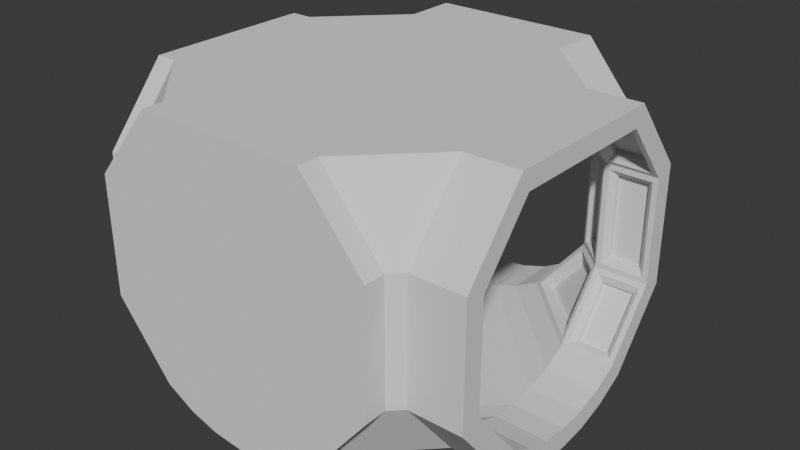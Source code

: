 # Source: corridor-turn.blend  (saved by Blender 4.4.32; exported with 4.5.12 LTS)
import bpy
from mathutils import Matrix  # noqa: F401  (used for matrix-valued properties, if any)

bpy.ops.wm.read_factory_settings(use_empty=True)
scene = bpy.context.scene
scene.name = 'Scene'

# ---- collections
col_collection = bpy.data.collections.new('Collection'); scene.collection.children.link(col_collection)

# ---- world
world_world = bpy.data.worlds.new('World'); scene.world = world_world
world_world.use_nodes = True; world_world.node_tree.nodes.clear()
_N = world_world.node_tree.nodes; _L = world_world.node_tree.links
n0 = _N.new('ShaderNodeOutputWorld'); n0.name = 'World Output'; n0.location = (300, 300)
n1 = _N.new('ShaderNodeBackground'); n1.name = 'Background'; n1.location = (10, 300)
n1.inputs[0].default_value = (0.05088, 0.05088, 0.05088, 1.0)
_L.new(n1.outputs[0], n0.inputs[0])
n0.is_active_output = True
world_world.color = (0.05088, 0.05088, 0.05088)
world_world.sun_shadow_jitter_overblur = 0.0

# ---- meshes
me_cylinder_001 = bpy.data.meshes.new('Cylinder.001')
me_cylinder_001.from_pydata([(0.7184, 1.598, -1.826), (1.197, 1.015, -1.826), (1.197, 0.01962, -1.826), (0.7184, -0.5638, -1.826), (0.4937, -0.6839, -1.826), (0.2498, -0.7579, -1.826), (-0.003825, -0.7829, -1.826), (-0.2574, -0.7579, -1.826), (-0.5013, -0.6839, -1.826), (-0.7261, -0.5638, -1.826), (-1.205, 0.01962, -1.826), (-1.205, 1.015, -1.826), (-0.7261, 1.598, -1.826), (0.8039, 1.779, -1.826), (1.386, 1.082, -1.826), (1.386, -0.04776, -1.826), (0.8453, -0.7184, -1.826), (0.5702, -0.8687, -1.826), (0.2888, -0.9541, -1.826), (-0.003825, -0.9829, -1.826), (-0.2965, -0.9541, -1.826), (-0.5778, -0.8687, -1.826), (-0.8529, -0.7184, -1.826), (-1.393, -0.04776, -1.826), (-1.393, 1.082, -1.826), (-0.8116, 1.779, -1.826), (-0.7261, 1.598, 1.874), (-1.205, 1.015, 1.874), (-1.205, 0.01962, 1.874), (-0.7261, -0.5638, 1.874), (-0.5013, -0.6839, 1.874), (-0.2574, -0.7579, 1.874), (-0.003825, -0.7829, 1.874), (0.2498, -0.7579, 1.874), (0.4937, -0.6839, 1.874), (0.7184, -0.5638, 1.874), (1.197, 0.01962, 1.874), (1.197, 1.015, 1.874), (0.7184, 1.598, 1.874), (-0.8116, 1.779, 1.874), (-1.393, 1.082, 1.874), (-1.393, -0.04776, 1.874), (-0.8529, -0.7184, 1.874), (-0.5779, -0.8687, 1.874), (-0.2965, -0.9541, 1.874), (-0.003825, -0.9829, 1.874), (0.2888, -0.9541, 1.874), (0.5702, -0.8687, 1.874), (0.8453, -0.7184, 1.874), (1.386, -0.04776, 1.874), (1.386, 1.082, 1.874), (0.8039, 1.779, 1.874), (-2.004, 1.598, -0.8484), (-2.004, 1.015, -1.327), (-2.004, 0.01962, -1.327), (-2.004, -0.5638, -0.8484), (-2.004, -0.6839, -0.6236), (-2.004, -0.7579, -0.3797), (-2.004, -0.7829, -0.1261), (-2.004, -0.7579, 0.1275), (-2.004, -0.6839, 0.3714), (-2.004, -0.5638, 0.5961), (-2.004, 0.01962, 1.075), (-2.004, 1.015, 1.075), (-2.004, 1.598, 0.5961), (-2.004, 1.779, -0.9339), (-2.004, 1.082, -1.515), (-2.004, -0.04776, -1.515), (-2.004, -0.7184, -0.9752), (-2.004, -0.8687, -0.7002), (-2.004, -0.9541, -0.4188), (-2.004, -0.9829, -0.1261), (-2.004, -0.9541, 0.1665), (-2.004, -0.8687, 0.4479), (-2.004, -0.7184, 0.723), (-2.004, -0.04776, 1.263), (-2.004, 1.082, 1.263), (-2.004, 1.779, 0.6816), (1.696, 1.598, 0.5961), (1.696, 1.015, 1.075), (1.696, 0.01962, 1.075), (1.696, -0.5638, 0.5961), (1.696, -0.6839, 0.3714), (1.696, -0.7579, 0.1275), (1.696, -0.7829, -0.1261), (1.696, -0.7579, -0.3797), (1.696, -0.6839, -0.6236), (1.696, -0.5638, -0.8484), (1.696, 0.01962, -1.327), (1.696, 1.015, -1.327), (1.696, 1.598, -0.8484), (1.696, 1.779, 0.6816), (1.696, 1.082, 1.263), (1.696, -0.04776, 1.263), (1.696, -0.7184, 0.723), (1.696, -0.8687, 0.4479), (1.696, -0.9541, 0.1665), (1.696, -0.9829, -0.1261), (1.696, -0.9541, -0.4188), (1.696, -0.8687, -0.7002), (1.696, -0.7184, -0.9752), (1.696, -0.04776, -1.515), (1.696, 1.082, -1.515), (1.696, 1.779, -0.9339), (1.596, 0.943, 0.8749), (1.596, 0.09118, 0.8749), (1.496, -0.6839, 0.3714), (1.496, -0.7579, 0.1275), (1.496, -0.7829, -0.1261), (1.496, -0.7579, -0.3797), (1.496, -0.6839, -0.6236), (1.596, 0.09118, -1.127), (1.596, 0.943, -1.127), (1.496, 1.779, 0.6816), (1.496, 1.082, 1.263), (1.496, -0.04776, 1.263), (1.496, -0.7184, 0.723), (1.496, -0.8687, 0.4479), (1.496, -0.9541, 0.1665), (1.496, -0.9829, -0.1261), (1.496, -0.9541, -0.4188), (1.496, -0.8687, -0.7002), (1.496, -0.7184, -0.9752), (1.496, -0.04776, -1.515), (1.496, 1.082, -1.515), (1.496, 1.779, -0.9339), (-0.7261, 1.598, 1.874), (-1.205, 1.015, 1.874), (-1.205, 0.01962, 1.874), (-0.7261, -0.5638, 1.874), (-0.5013, -0.6839, 1.874), (-0.2574, -0.7579, 1.874), (-0.003825, -0.7829, 1.874), (0.2498, -0.7579, 1.874), (0.4937, -0.6839, 1.874), (0.7184, -0.5638, 1.874), (1.197, 0.01962, 1.874), (1.197, 1.015, 1.874), (0.7184, 1.598, 1.874), (0.8453, -0.7184, 1.874), (-0.7261, 1.598, 1.374), (-1.205, 1.015, 1.374), (-1.205, 0.01962, 1.374), (-0.7261, -0.5638, 1.374), (-0.5013, -0.6839, 1.374), (-0.2574, -0.7579, 1.374), (-0.003825, -0.7829, 1.374), (0.2498, -0.7579, 1.374), (0.4937, -0.6839, 1.374), (0.7184, -0.5638, 1.374), (1.197, 0.01962, 1.374), (1.197, 1.015, 1.374), (0.7184, 1.598, 1.374), (-0.8116, 1.779, 1.374), (-1.393, 1.082, 1.374), (-1.393, -0.04776, 1.374), (-0.8529, -0.7184, 1.374), (-0.5779, -0.8687, 1.374), (-0.2965, -0.9541, 1.374), (-0.003825, -0.9829, 1.374), (0.2888, -0.9541, 1.374), (0.5702, -0.8687, 1.374), (0.8453, -0.7184, 1.374), (1.386, -0.04776, 1.374), (1.386, 1.082, 1.374), (0.8039, 1.779, 1.374), (-1.504, 1.598, -0.8484), (-1.504, 1.015, -1.327), (-1.504, 0.01962, -1.327), (-1.504, -0.5638, -0.8484), (-1.504, -0.6839, -0.6236), (-1.504, -0.7579, -0.3797), (-1.504, -0.7829, -0.1261), (-1.504, -0.7579, 0.1275), (-1.504, -0.6839, 0.3714), (-1.504, -0.5638, 0.5961), (-1.504, 0.01962, 1.075), (-1.504, 1.015, 1.075), (-1.504, 1.598, 0.5961), (-1.504, 1.779, -0.9339), (-1.504, 1.082, -1.515), (-1.504, -0.04776, -1.515), (-1.504, -0.7184, -0.9752), (-1.504, -0.8687, -0.7002), (-1.504, -0.9541, -0.4188), (-1.504, -0.9829, -0.1261), (-1.504, -0.9541, 0.1665), (-1.504, -0.8687, 0.4479), (-1.504, -0.7184, 0.723), (-1.504, -0.04776, 1.263), (-1.504, 1.082, 1.263), (-1.504, 1.779, 0.6816), (0.9972, 0.943, -1.726), (0.9972, 0.09118, -1.726), (0.4937, -0.6839, -1.626), (0.2498, -0.7579, -1.626), (-0.003825, -0.7829, -1.626), (-0.2574, -0.7579, -1.626), (-0.5013, -0.6839, -1.626), (-1.005, 0.09118, -1.726), (-1.005, 0.943, -1.726), (0.8039, 1.779, -1.626), (1.386, 1.082, -1.626), (1.386, -0.04776, -1.626), (0.8453, -0.7184, -1.626), (0.5702, -0.8687, -1.626), (0.2888, -0.9541, -1.626), (-0.003825, -0.9829, -1.626), (-0.2965, -0.9541, -1.626), (-0.5778, -0.8687, -1.626), (-0.8529, -0.7184, -1.626), (-1.393, -0.04776, -1.626), (-1.393, 1.082, -1.626), (-0.8116, 1.779, -1.626), (1.211, 1.155, 1.774), (0.8592, 1.584, 1.774), (0.8592, 1.584, 1.474), (1.211, 1.155, 1.474), (1.297, 0.9146, 1.774), (1.297, 0.9146, 1.474), (1.297, 0.1196, 1.474), (1.297, 0.1196, 1.774), (1.211, -0.1211, 1.774), (1.211, -0.1211, 1.474), (0.8592, -0.5499, 1.474), (0.8592, -0.5499, 1.774), (-1.305, 0.9146, 1.774), (-1.305, 0.1196, 1.774), (-1.305, 0.1196, 1.474), (-1.305, 0.9146, 1.474), (-0.8668, 1.584, 1.774), (-1.219, 1.155, 1.774), (-1.219, 1.155, 1.474), (-0.8668, 1.584, 1.474), (-1.904, 0.9146, 1.175), (-1.604, 0.9146, 1.175), (-1.604, 0.1196, 1.175), (-1.904, 0.1196, 1.175), (-1.904, 1.584, -0.9891), (-1.904, 1.155, -1.341), (-1.604, 1.155, -1.341), (-1.604, 1.584, -0.9891), (-1.904, -0.1211, 1.089), (-1.604, -0.1211, 1.089), (-1.604, -0.5499, 0.7369), (-1.904, -0.5499, 0.7369), (-1.904, -0.1211, -1.341), (-1.904, -0.5499, -0.9891), (-1.604, -0.5499, -0.9891), (-1.604, -0.1211, -1.341), (-1.904, 1.155, 1.089), (-1.904, 1.584, 0.7369), (-1.604, 1.584, 0.7369), (-1.604, 1.155, 1.089), (-1.904, 0.9146, -1.427), (-1.904, 0.1196, -1.427), (-1.604, 0.1196, -1.427), (-1.604, 0.9146, -1.427), (-1.346, 0.9146, 1.374), (-1.346, 0.1196, 1.374), (-1.504, 0.1196, 1.216), (-1.504, 0.9146, 1.216), (-0.9373, 1.562, 1.356), (-1.274, 1.151, 1.356), (-1.486, 1.151, 1.144), (-1.486, 1.562, 0.8074), (-1.274, -0.1171, 1.356), (-0.9373, -0.5275, 1.356), (-1.486, -0.5275, 0.8074), (-1.486, -0.1171, 1.144), (-1.504, 0.9146, -1.469), (-1.504, 0.1196, -1.469), (-1.346, 0.1196, -1.626), (-1.346, 0.9146, -1.626), (-1.486, 1.562, -1.06), (-1.486, 1.151, -1.396), (-1.274, 1.151, -1.608), (-0.9373, 1.562, -1.608), (-1.486, -0.1171, -1.396), (-1.486, -0.5275, -1.06), (-0.9373, -0.5275, -1.608), (-1.274, -0.1171, -1.608), (1.478, -0.1171, 1.144), (1.478, -0.5275, 0.8074), (0.9297, -0.5275, 1.356), (1.267, -0.1171, 1.356), (1.496, 0.9146, 1.216), (1.496, 0.1196, 1.216), (1.339, 0.1196, 1.374), (1.339, 0.9146, 1.374), (1.478, 1.562, 0.8074), (1.478, 1.151, 1.144), (1.267, 1.151, 1.356), (0.9297, 1.562, 1.356), (1.478, -0.5275, -1.06), (1.478, -0.1171, -1.396), (1.267, -0.1171, -1.608), (0.9297, -0.5275, -1.608), (1.496, 0.1196, -1.469), (1.496, 0.9146, -1.469), (1.339, 0.9146, -1.626), (1.339, 0.1196, -1.626), (1.478, 1.151, -1.396), (1.478, 1.562, -1.06), (0.9297, 1.562, -1.608), (1.267, 1.151, -1.608), (-0.8668, -0.5499, 1.774), (-0.8668, -0.5499, 1.474), (-1.219, -0.1211, 1.474), (-1.219, -0.1211, 1.774), (1.197, 0.01962, -1.626), (0.7184, -0.5638, -1.626), (1.197, 1.015, -1.626), (0.7184, 1.598, -1.626), (-0.7261, 1.598, -1.626), (-1.205, 1.015, -1.626), (-1.205, 0.01962, -1.626), (-0.7261, -0.5638, -1.626), (1.496, 0.01962, 1.075), (1.496, -0.5638, 0.5961), (1.496, 1.015, 1.075), (1.496, 1.598, 0.5961), (1.496, 1.598, -0.8484), (1.496, 1.015, -1.327), (1.496, 0.01962, -1.327), (1.496, -0.5638, -0.8484), (0.6238, -0.3638, -1.726), (0.6238, 1.398, -1.726), (-0.6315, 1.398, -1.726), (-0.6315, -0.3638, -1.726), (1.596, -0.3638, 0.5015), (1.596, 1.398, 0.5015), (1.596, 1.398, -0.7538), (1.596, -0.3638, -0.7538), (1.496, 1.448, 0.5252), (1.546, 1.398, 0.5015), (1.546, -0.3638, 0.5015), (1.496, -0.4138, 0.5252), (1.496, -0.4138, -0.7774), (1.546, -0.3638, -0.7538), (1.496, 1.448, -0.7774), (1.546, 1.398, -0.7538), (0.6475, 1.448, -1.626), (0.6238, 1.398, -1.676), (0.6238, -0.3638, -1.676), (0.6475, -0.4138, -1.626), (-0.6551, -0.4138, -1.626), (-0.6315, -0.3638, -1.676), (-0.6551, 1.448, -1.626), (-0.6315, 1.398, -1.676), (-1.18, -0.0894, 1.774), (-1.173, -0.01903, 1.824), (-0.7578, -0.5252, 1.824), (-0.8282, -0.5182, 1.774), (1.172, 1.124, 1.774), (1.165, 1.053, 1.824), (0.7501, 1.559, 1.824), (0.8205, 1.552, 1.774), (1.172, 1.124, 1.474), (1.165, 1.053, 1.424), (0.7501, 1.559, 1.424), (0.8205, 1.552, 1.474), (1.197, 0.9646, 1.424), (1.247, 0.9146, 1.474), (1.247, 0.9146, 1.774), (1.197, 0.9646, 1.824), (1.247, 0.1196, 1.774), (1.197, 0.06962, 1.824), (1.197, 0.06962, 1.424), (1.247, 0.1196, 1.474), (1.172, -0.0894, 1.774), (1.165, -0.01903, 1.824), (1.165, -0.01903, 1.424), (1.172, -0.0894, 1.474), (0.8205, -0.5182, 1.774), (0.7501, -0.5252, 1.824), (0.7501, -0.5252, 1.424), (0.8205, -0.5182, 1.474), (-1.255, 0.9146, 1.774), (-1.205, 0.9646, 1.824), (-1.205, 0.06962, 1.824), (-1.255, 0.1196, 1.774), (-1.255, 0.9146, 1.474), (-1.205, 0.9646, 1.424), (-1.205, 0.06962, 1.424), (-1.255, 0.1196, 1.474), (-0.8282, 1.552, 1.774), (-0.7578, 1.559, 1.824), (-1.173, 1.053, 1.824), (-1.18, 1.124, 1.774), (-0.8282, 1.552, 1.474), (-0.7578, 1.559, 1.424), (-1.173, 1.053, 1.424), (-1.18, 1.124, 1.474), (-1.554, 0.9646, 1.075), (-1.604, 0.9146, 1.125), (-1.904, 0.9146, 1.125), (-1.954, 0.9646, 1.075), (-1.904, 0.1196, 1.125), (-1.954, 0.06962, 1.075), (-1.554, 0.06962, 1.075), (-1.604, 0.1196, 1.125), (-1.904, 1.552, -0.9505), (-1.954, 1.559, -0.8801), (-1.954, 1.053, -1.295), (-1.904, 1.124, -1.302), (-1.604, 1.552, -0.9505), (-1.554, 1.559, -0.8801), (-1.554, 1.053, -1.295), (-1.604, 1.124, -1.302), (-1.904, -0.0894, 1.05), (-1.954, -0.01903, 1.043), (-1.554, -0.01903, 1.043), (-1.604, -0.0894, 1.05), (-1.904, -0.5182, 0.6982), (-1.954, -0.5252, 0.6278), (-1.554, -0.5252, 0.6278), (-1.604, -0.5182, 0.6982), (-1.904, -0.0894, -1.302), (-1.954, -0.01903, -1.295), (-1.954, -0.5252, -0.8801), (-1.904, -0.5182, -0.9505), (-1.604, -0.0894, -1.302), (-1.554, -0.01903, -1.295), (-1.554, -0.5252, -0.8801), (-1.604, -0.5182, -0.9505), (-1.904, 1.124, 1.05), (-1.954, 1.053, 1.043), (-1.954, 1.559, 0.6278), (-1.904, 1.552, 0.6982), (-1.604, 1.124, 1.05), (-1.554, 1.053, 1.043), (-1.554, 1.559, 0.6278), (-1.604, 1.552, 0.6982), (-1.904, 0.9146, -1.377), (-1.954, 0.9646, -1.327), (-1.954, 0.06962, -1.327), (-1.904, 0.1196, -1.377), (-1.604, 0.9146, -1.377), (-1.554, 0.9646, -1.327), (-1.554, 0.06962, -1.327), (-1.604, 0.1196, -1.377), (-1.311, 0.9146, 1.339), (-1.24, 0.9646, 1.339), (-1.24, 0.06962, 1.339), (-1.311, 0.1196, 1.339), (-1.468, 0.9146, 1.181), (-1.468, 0.9646, 1.11), (-1.468, 0.06962, 1.11), (-1.468, 0.1196, 1.181), (-0.9067, 1.537, 1.325), (-0.8011, 1.555, 1.334), (-1.209, 1.058, 1.334), (-1.244, 1.126, 1.325), (-1.455, 1.537, 0.7768), (-1.464, 1.555, 0.6712), (-1.464, 1.058, 1.079), (-1.455, 1.126, 1.114), (-1.244, -0.09197, 1.325), (-1.209, -0.02363, 1.334), (-0.8011, -0.5206, 1.334), (-0.9067, -0.5024, 1.325), (-1.455, -0.09197, 1.114), (-1.464, -0.02363, 1.079), (-1.464, -0.5206, 0.6712), (-1.455, -0.5024, 0.7768), (-1.468, 0.9146, -1.433), (-1.468, 0.9646, -1.363), (-1.468, 0.06962, -1.363), (-1.468, 0.1196, -1.433), (-1.311, 0.9146, -1.591), (-1.24, 0.9646, -1.591), (-1.24, 0.06962, -1.591), (-1.311, 0.1196, -1.591), (-1.455, 1.537, -1.029), (-1.464, 1.555, -0.9234), (-1.464, 1.058, -1.331), (-1.455, 1.126, -1.366), (-0.9067, 1.537, -1.578), (-0.8011, 1.555, -1.587), (-1.209, 1.058, -1.587), (-1.244, 1.126, -1.578), (-1.455, -0.09197, -1.366), (-1.464, -0.02363, -1.331), (-1.464, -0.5206, -0.9234), (-1.455, -0.5024, -1.029), (-1.244, -0.09197, -1.578), (-1.209, -0.02363, -1.587), (-0.8011, -0.5206, -1.587), (-0.9067, -0.5024, -1.578), (1.448, -0.09197, 1.114), (1.457, -0.02363, 1.079), (1.457, -0.5206, 0.6712), (1.448, -0.5024, 0.7768), (1.236, -0.09197, 1.325), (1.201, -0.02363, 1.334), (0.7935, -0.5206, 1.334), (0.8991, -0.5024, 1.325), (1.461, 0.9146, 1.181), (1.461, 0.9646, 1.11), (1.461, 0.06962, 1.11), (1.461, 0.1196, 1.181), (1.303, 0.9146, 1.339), (1.233, 0.9646, 1.339), (1.233, 0.06962, 1.339), (1.303, 0.1196, 1.339), (1.448, 1.537, 0.7768), (1.457, 1.555, 0.6712), (1.457, 1.058, 1.079), (1.448, 1.126, 1.114), (0.8991, 1.537, 1.325), (0.7935, 1.555, 1.334), (1.201, 1.058, 1.334), (1.236, 1.126, 1.325), (1.448, -0.5024, -1.029), (1.457, -0.5206, -0.9234), (1.457, -0.02363, -1.331), (1.448, -0.09197, -1.366), (0.8991, -0.5024, -1.578), (0.7935, -0.5206, -1.587), (1.201, -0.02363, -1.587), (1.236, -0.09197, -1.578), (1.461, 0.1196, -1.433), (1.461, 0.06962, -1.363), (1.461, 0.9646, -1.363), (1.461, 0.9146, -1.433), (1.303, 0.1196, -1.591), (1.233, 0.06962, -1.591), (1.233, 0.9646, -1.591), (1.303, 0.9146, -1.591), (1.448, 1.126, -1.366), (1.457, 1.058, -1.331), (1.457, 1.555, -0.9234), (1.448, 1.537, -1.029), (1.236, 1.126, -1.578), (1.201, 1.058, -1.587), (0.7935, 1.555, -1.587), (0.8991, 1.537, -1.578), (-0.7578, -0.5252, 1.424), (-0.8282, -0.5182, 1.474), (-1.173, -0.01903, 1.424), (-1.18, -0.0894, 1.474), (1.047, 0.07329, -1.626), (0.9972, 0.09118, -1.676), (1.047, 0.9609, -1.626), (0.9972, 0.943, -1.676), (-1.055, 0.9609, -1.626), (-1.005, 0.943, -1.676), (-1.055, 0.07329, -1.626), (-1.005, 0.09118, -1.676), (1.496, 0.07329, 0.9249), (1.546, 0.09118, 0.8749), (1.496, 0.9609, 0.9249), (1.546, 0.943, 0.8749), (1.496, 0.9609, -1.177), (1.546, 0.943, -1.127), (1.496, 0.07329, -1.177), (1.546, 0.09118, -1.127)], [], [(3, 16, 17, 4), (4, 17, 18, 5), (5, 18, 19, 6), (6, 19, 20, 7), (7, 20, 21, 8), (8, 21, 22, 9), (2, 15, 16, 3), (1, 14, 15, 2), (0, 13, 14, 1), (12, 25, 13, 0), (11, 24, 25, 12), (10, 23, 24, 11), (9, 22, 23, 10), (29, 42, 43, 30), (30, 43, 44, 31), (31, 44, 45, 32), (32, 45, 46, 33), (33, 46, 47, 34), (34, 47, 48, 35), (28, 41, 42, 29), (27, 40, 41, 28), (26, 39, 40, 27), (38, 51, 39, 26), (37, 50, 51, 38), (36, 49, 50, 37), (35, 48, 49, 36), (55, 68, 69, 56), (56, 69, 70, 57), (57, 70, 71, 58), (58, 71, 72, 59), (59, 72, 73, 60), (60, 73, 74, 61), (54, 67, 68, 55), (53, 66, 67, 54), (52, 65, 66, 53), (64, 77, 65, 52), (63, 76, 77, 64), (62, 75, 76, 63), (61, 74, 75, 62), (81, 94, 95, 82), (82, 95, 96, 83), (83, 96, 97, 84), (84, 97, 98, 85), (85, 98, 99, 86), (86, 99, 100, 87), (80, 93, 94, 81), (79, 92, 93, 80), (78, 91, 92, 79), (90, 103, 91, 78), (89, 102, 103, 90), (88, 101, 102, 89), (87, 100, 101, 88), (80, 318, 319, 81), (86, 85, 109, 110), (89, 323, 322, 90), (84, 83, 107, 108), (79, 320, 318, 80), (89, 88, 324, 323), (82, 81, 319, 106), (87, 86, 110, 325), (78, 321, 320, 79), (88, 87, 325, 324), (85, 84, 108, 109), (83, 82, 106, 107), (90, 322, 321, 78), (102, 124, 125, 103), (96, 118, 119, 97), (92, 114, 115, 93), (101, 123, 124, 102), (94, 116, 117, 95), (99, 121, 122, 100), (91, 113, 114, 92), (97, 119, 120, 98), (100, 122, 123, 101), (95, 117, 118, 96), (103, 125, 113, 91), (93, 115, 116, 94), (98, 120, 121, 99), (31, 131, 130, 30), (38, 26, 126, 138), (34, 134, 133, 33), (37, 38, 138, 137), (32, 132, 131, 31), (35, 135, 139, 48), (27, 28, 128, 127), (37, 137, 136, 36), (35, 135, 134, 34), (26, 27, 127, 126), (33, 133, 132, 32), (36, 136, 135, 35), (132, 146, 145, 131), (214, 215, 216, 217), (133, 147, 146, 132), (218, 219, 220, 221), (134, 148, 147, 133), (222, 223, 224, 225), (135, 149, 148, 134), (226, 227, 228, 229), (230, 231, 232, 233), (131, 145, 144, 130), (138, 126, 140, 152), (41, 155, 156, 42), (46, 160, 161, 47), (50, 164, 165, 51), (44, 158, 159, 45), (40, 154, 155, 41), (49, 163, 164, 50), (42, 156, 157, 43), (47, 161, 162, 48), (39, 153, 154, 40), (45, 159, 160, 46), (48, 162, 163, 49), (43, 157, 158, 44), (51, 165, 153, 39), (234, 235, 236, 237), (56, 170, 169, 55), (61, 175, 174, 60), (238, 239, 240, 241), (59, 173, 172, 58), (242, 243, 244, 245), (57, 171, 170, 56), (64, 52, 166, 178), (246, 247, 248, 249), (60, 174, 173, 59), (250, 251, 252, 253), (58, 172, 171, 57), (254, 255, 256, 257), (65, 179, 180, 66), (71, 185, 186, 72), (74, 188, 189, 75), (69, 183, 184, 70), (77, 191, 179, 65), (67, 181, 182, 68), (72, 186, 187, 73), (76, 190, 191, 77), (70, 184, 185, 71), (66, 180, 181, 67), (75, 189, 190, 76), (68, 182, 183, 69), (73, 187, 188, 74), (1, 312, 310, 2), (11, 10, 316, 315), (4, 3, 311, 194), (0, 313, 312, 1), (7, 6, 196, 197), (5, 4, 194, 195), (12, 314, 313, 0), (2, 310, 311, 3), (8, 7, 197, 198), (11, 315, 314, 12), (6, 5, 195, 196), (13, 201, 202, 14), (19, 207, 208, 20), (22, 210, 211, 23), (17, 205, 206, 18), (25, 213, 201, 13), (15, 203, 204, 16), (20, 208, 209, 21), (24, 212, 213, 25), (18, 206, 207, 19), (14, 202, 203, 15), (23, 211, 212, 24), (16, 204, 205, 17), (21, 209, 210, 22), (154, 190, 189, 155), (153, 191, 190, 154), (155, 189, 188, 156), (258, 259, 260, 261), (262, 263, 264, 265), (266, 267, 268, 269), (180, 212, 211, 181), (270, 271, 272, 273), (179, 213, 212, 180), (274, 275, 276, 277), (181, 211, 210, 182), (278, 279, 280, 281), (114, 164, 163, 115), (113, 165, 164, 114), (115, 163, 162, 116), (282, 283, 284, 285), (286, 287, 288, 289), (290, 291, 292, 293), (123, 203, 202, 124), (124, 202, 201, 125), (122, 204, 203, 123), (294, 295, 296, 297), (298, 299, 300, 301), (302, 303, 304, 305), (182, 210, 209, 183), (183, 209, 208, 184), (184, 208, 207, 185), (121, 205, 204, 122), (120, 206, 205, 121), (119, 207, 206, 120), (116, 162, 161, 117), (117, 161, 160, 118), (118, 160, 159, 119), (156, 188, 187, 157), (157, 187, 186, 158), (158, 186, 185, 159), (185, 207, 119, 159), (169, 170, 198, 317), (170, 171, 197, 198), (171, 172, 196, 197), (110, 325, 311, 194), (109, 110, 194, 195), (108, 109, 195, 196), (319, 106, 148, 149), (106, 107, 147, 148), (107, 108, 146, 147), (143, 144, 174, 175), (144, 145, 173, 174), (145, 146, 172, 173), (172, 146, 108, 196), (140, 314, 313, 152), (322, 321, 152, 313), (166, 314, 140, 178), (179, 191, 153, 213), (125, 201, 165, 113), (153, 165, 201, 213), (306, 307, 308, 309), (130, 144, 143, 129), (9, 8, 198, 317), (10, 9, 317, 316), (111, 333, 332, 112), (105, 104, 331, 330), (330, 331, 332, 333), (325, 110, 109, 108), (108, 107, 106, 319), (325, 108, 319), (200, 199, 329, 328), (192, 327, 326, 193), (326, 327, 328, 329), (317, 198, 197, 196), (196, 195, 194, 311), (317, 196, 311), (2, 3, 0, 1), (10, 11, 12, 9), (3, 9, 12, 0), (6, 3, 4, 5), (9, 6, 7, 8), (9, 3, 6), (80, 81, 78, 79), (88, 89, 90, 87), (81, 87, 90, 78), (84, 81, 82, 83), (87, 84, 85, 86), (87, 81, 84), (214, 217, 358, 354), (217, 216, 361, 358), (219, 218, 364, 363), (137, 138, 356, 355), (220, 219, 363, 369), (218, 221, 366, 364), (223, 222, 370, 373), (221, 220, 369, 366), (222, 225, 374, 370), (225, 224, 377, 374), (227, 226, 378, 381), (136, 150, 372, 371), (226, 229, 382, 378), (229, 228, 385, 382), (231, 230, 386, 389), (127, 128, 380, 379), (230, 233, 390, 386), (233, 232, 393, 390), (235, 234, 396, 395), (126, 127, 388, 387), (236, 235, 395, 401), (234, 237, 398, 396), (239, 238, 402, 405), (237, 236, 401, 398), (238, 241, 406, 402), (241, 240, 409, 406), (243, 242, 410, 413), (52, 53, 404, 403), (242, 245, 414, 410), (245, 244, 417, 414), (247, 246, 418, 421), (62, 176, 412, 411), (246, 249, 422, 418), (249, 248, 425, 422), (251, 250, 426, 429), (54, 55, 420, 419), (250, 253, 430, 426), (253, 252, 433, 430), (255, 254, 434, 437), (63, 64, 428, 427), (254, 257, 438, 434), (257, 256, 441, 438), (259, 258, 442, 445), (53, 54, 436, 435), (258, 261, 446, 442), (261, 260, 449, 446), (263, 262, 450, 453), (141, 142, 444, 443), (262, 265, 454, 450), (265, 264, 457, 454), (267, 266, 458, 461), (140, 141, 452, 451), (266, 269, 462, 458), (269, 268, 465, 462), (271, 270, 466, 469), (142, 143, 460, 459), (270, 273, 470, 466), (273, 272, 473, 470), (275, 274, 474, 477), (167, 168, 468, 467), (274, 277, 478, 474), (277, 276, 481, 478), (279, 278, 482, 485), (166, 167, 476, 475), (278, 281, 486, 482), (281, 280, 489, 486), (283, 282, 490, 493), (168, 169, 484, 483), (282, 285, 494, 490), (285, 284, 497, 494), (287, 286, 498, 501), (318, 319, 492, 491), (286, 289, 502, 498), (289, 288, 505, 502), (291, 290, 506, 509), (320, 318, 500, 499), (290, 293, 510, 506), (293, 292, 513, 510), (295, 294, 514, 517), (321, 320, 508, 507), (294, 297, 518, 514), (297, 296, 521, 518), (299, 298, 522, 525), (325, 324, 516, 515), (298, 301, 526, 522), (301, 300, 529, 526), (303, 302, 530, 533), (324, 323, 524, 523), (302, 305, 534, 530), (305, 304, 537, 534), (308, 307, 539, 541), (323, 322, 532, 531), (215, 214, 354, 357), (192, 193, 543, 545), (128, 129, 352, 351), (309, 308, 541, 350), (142, 128, 351, 540), (151, 137, 355, 359), (216, 215, 357, 361), (138, 152, 360, 356), (152, 151, 359, 360), (137, 151, 362, 365), (136, 137, 365, 367), (151, 150, 368, 362), (150, 136, 367, 368), (135, 136, 371, 375), (224, 223, 373, 377), (150, 149, 376, 372), (149, 135, 375, 376), (141, 127, 379, 383), (228, 227, 381, 385), (128, 142, 384, 380), (142, 141, 383, 384), (140, 126, 387, 391), (232, 231, 389, 393), (127, 141, 392, 388), (141, 140, 391, 392), (63, 177, 394, 397), (62, 63, 397, 399), (177, 176, 400, 394), (176, 62, 399, 400), (166, 52, 403, 407), (240, 239, 405, 409), (53, 167, 408, 404), (167, 166, 407, 408), (61, 62, 411, 415), (244, 243, 413, 417), (176, 175, 416, 412), (175, 61, 415, 416), (168, 54, 419, 423), (248, 247, 421, 425), (55, 169, 424, 420), (169, 168, 423, 424), (177, 63, 427, 431), (252, 251, 429, 433), (64, 178, 432, 428), (178, 177, 431, 432), (167, 53, 435, 439), (256, 255, 437, 441), (54, 168, 440, 436), (168, 167, 439, 440), (177, 141, 443, 447), (260, 259, 445, 449), (142, 176, 448, 444), (176, 177, 447, 448), (178, 140, 451, 455), (264, 263, 453, 457), (141, 177, 456, 452), (177, 178, 455, 456), (176, 142, 459, 463), (268, 267, 461, 465), (143, 175, 464, 460), (175, 176, 463, 464), (315, 167, 467, 471), (272, 271, 469, 473), (168, 316, 472, 468), (316, 315, 471, 472), (314, 166, 475, 479), (276, 275, 477, 481), (167, 315, 480, 476), (315, 314, 479, 480), (316, 168, 483, 487), (280, 279, 485, 489), (169, 317, 488, 484), (317, 316, 487, 488), (150, 318, 491, 495), (284, 283, 493, 497), (319, 149, 496, 492), (149, 150, 495, 496), (151, 320, 499, 503), (288, 287, 501, 505), (318, 150, 504, 500), (150, 151, 503, 504), (152, 321, 507, 511), (292, 291, 509, 513), (320, 151, 512, 508), (151, 152, 511, 512), (311, 325, 515, 519), (296, 295, 517, 521), (324, 310, 520, 516), (310, 311, 519, 520), (310, 324, 523, 527), (300, 299, 525, 529), (323, 312, 528, 524), (312, 310, 527, 528), (312, 323, 531, 535), (304, 303, 533, 537), (322, 313, 536, 532), (313, 312, 535, 536), (129, 143, 538, 352), (143, 142, 540, 538), (307, 306, 353, 539), (326, 329, 347, 344), (199, 200, 547, 549), (328, 327, 343, 349), (193, 326, 344, 543), (306, 309, 350, 353), (104, 105, 551, 553), (200, 328, 349, 547), (542, 345, 311, 310), (330, 333, 339, 336), (111, 112, 555, 557), (332, 331, 335, 341), (105, 330, 336, 551), (327, 192, 545, 343), (112, 332, 341, 555), (550, 337, 319, 318), (345, 346, 317, 311), (544, 542, 310, 312), (342, 544, 312, 313), (348, 342, 313, 314), (546, 348, 314, 315), (548, 546, 315, 316), (346, 548, 316, 317), (329, 199, 549, 347), (337, 338, 325, 319), (552, 550, 318, 320), (334, 552, 320, 321), (340, 334, 321, 322), (554, 340, 322, 323), (556, 554, 323, 324), (338, 556, 324, 325), (333, 111, 557, 339), (351, 352, 353, 350), (355, 356, 357, 354), (359, 355, 354, 358), (356, 360, 361, 357), (358, 361, 360, 359), (363, 364, 365, 362), (367, 365, 364, 366), (369, 363, 362, 368), (366, 369, 368, 367), (371, 372, 373, 370), (375, 371, 370, 374), (377, 373, 372, 376), (374, 377, 376, 375), (379, 380, 381, 378), (383, 379, 378, 382), (385, 381, 380, 384), (382, 385, 384, 383), (387, 388, 389, 386), (391, 387, 386, 390), (393, 389, 388, 392), (390, 393, 392, 391), (395, 396, 397, 394), (399, 397, 396, 398), (401, 395, 394, 400), (398, 401, 400, 399), (403, 404, 405, 402), (407, 403, 402, 406), (404, 408, 409, 405), (406, 409, 408, 407), (411, 412, 413, 410), (415, 411, 410, 414), (417, 413, 412, 416), (416, 415, 414, 417), (419, 420, 421, 418), (423, 419, 418, 422), (420, 424, 425, 421), (422, 425, 424, 423), (427, 428, 429, 426), (431, 427, 426, 430), (433, 429, 428, 432), (430, 433, 432, 431), (435, 436, 437, 434), (434, 438, 439, 435), (441, 437, 436, 440), (438, 441, 440, 439), (443, 444, 445, 442), (442, 446, 447, 443), (444, 448, 449, 445), (448, 447, 446, 449), (451, 452, 453, 450), (450, 454, 455, 451), (452, 456, 457, 453), (456, 455, 454, 457), (459, 460, 461, 458), (458, 462, 463, 459), (460, 464, 465, 461), (464, 463, 462, 465), (467, 468, 469, 466), (466, 470, 471, 467), (468, 472, 473, 469), (472, 471, 470, 473), (475, 476, 477, 474), (474, 478, 479, 475), (476, 480, 481, 477), (480, 479, 478, 481), (483, 484, 485, 482), (482, 486, 487, 483), (484, 488, 489, 485), (488, 487, 486, 489), (491, 492, 493, 490), (490, 494, 495, 491), (492, 496, 497, 493), (496, 495, 494, 497), (499, 500, 501, 498), (498, 502, 503, 499), (500, 504, 505, 501), (504, 503, 502, 505), (507, 508, 509, 506), (506, 510, 511, 507), (508, 512, 513, 509), (512, 511, 510, 513), (515, 516, 517, 514), (514, 518, 519, 515), (516, 520, 521, 517), (520, 519, 518, 521), (523, 524, 525, 522), (522, 526, 527, 523), (524, 528, 529, 525), (528, 527, 526, 529), (531, 532, 533, 530), (530, 534, 535, 531), (532, 536, 537, 533), (536, 535, 534, 537), (352, 538, 539, 353), (541, 539, 538, 540), (540, 351, 350, 541), (543, 344, 345, 542), (545, 543, 542, 544), (343, 545, 544, 342), (342, 348, 349, 343), (547, 349, 348, 546), (549, 547, 546, 548), (347, 549, 548, 346), (346, 345, 344, 347), (551, 336, 337, 550), (553, 551, 550, 552), (335, 553, 552, 334), (334, 340, 341, 335), (555, 341, 340, 554), (557, 555, 554, 556), (339, 557, 556, 338), (338, 337, 336, 339), (331, 104, 553, 335)])
_uv = me_cylinder_001.uv_layers.new(name='UVMap')
_uv.uv.foreach_set('vector', [0.5938, 1.0, 0.5938, 1.0, 0.5625, 1.0, 0.5625, 1.0, 0.5625, 1.0, 0.5625, 1.0, 0.5312, 1.0, 0.5312, 1.0, 0.5312, 1.0, 0.5312, 1.0, 0.5, 1.0, 0.5, 1.0, 0.5, 1.0, 0.5, 1.0, 0.4688, 1.0, 0.4688, 1.0, 0.4688, 1.0, 0.4688, 1.0, 0.4375, 1.0, 0.4375, 1.0, 0.4375, 1.0, 0.4375, 1.0, 0.4062, 1.0, 0.4062, 1.0, 0.6875, 1.0, 0.6875, 1.0, 0.5938, 1.0, 0.5938, 1.0, 0.8125, 1.0, 0.8125, 1.0, 0.6875, 1.0, 0.6875, 1.0, 0.9062, 1.0, 0.9062, 1.0, 0.8125, 1.0, 0.8125, 1.0, 0.09375, 1.0, 0.09375, 1.0, 0.9062, 1.0, 0.9062, 1.0, 0.1875, 1.0, 0.1875, 1.0, 0.09375, 1.0, 0.09375, 1.0, 0.3125, 1.0, 0.3125, 1.0, 0.1875, 1.0, 0.1875, 1.0, 0.4062, 1.0, 0.4062, 1.0, 0.3125, 1.0, 0.3125, 1.0, 0.5938, 1.0, 0.5938, 1.0, 0.5625, 1.0, 0.5625, 1.0, 0.5625, 1.0, 0.5625, 1.0, 0.5312, 1.0, 0.5312, 1.0, 0.5312, 1.0, 0.5312, 1.0, 0.5, 1.0, 0.5, 1.0, 0.5, 1.0, 0.5, 1.0, 0.4688, 1.0, 0.4688, 1.0, 0.4688, 1.0, 0.4688, 1.0, 0.4375, 1.0, 0.4375, 1.0, 0.4375, 1.0, 0.4375, 1.0, 0.4062, 1.0, 0.4062, 1.0, 0.6875, 1.0, 0.6875, 1.0, 0.5938, 1.0, 0.5938, 1.0, 0.8125, 1.0, 0.8125, 1.0, 0.6875, 1.0, 0.6875, 1.0, 0.9062, 1.0, 0.9062, 1.0, 0.8125, 1.0, 0.8125, 1.0, 0.09375, 1.0, 0.09375, 1.0, 0.9062, 1.0, 0.9062, 1.0, 0.1875, 1.0, 0.1875, 1.0, 0.09375, 1.0, 0.09375, 1.0, 0.3125, 1.0, 0.3125, 1.0, 0.1875, 1.0, 0.1875, 1.0, 0.4062, 1.0, 0.4062, 1.0, 0.3125, 1.0, 0.3125, 1.0, 0.5938, 1.0, 0.5938, 1.0, 0.5625, 1.0, 0.5625, 1.0, 0.5625, 1.0, 0.5625, 1.0, 0.5312, 1.0, 0.5312, 1.0, 0.5312, 1.0, 0.5312, 1.0, 0.5, 1.0, 0.5, 1.0, 0.5, 1.0, 0.5, 1.0, 0.4688, 1.0, 0.4688, 1.0, 0.4688, 1.0, 0.4688, 1.0, 0.4375, 1.0, 0.4375, 1.0, 0.4375, 1.0, 0.4375, 1.0, 0.4062, 1.0, 0.4062, 1.0, 0.6875, 1.0, 0.6875, 1.0, 0.5938, 1.0, 0.5938, 1.0, 0.8125, 1.0, 0.8125, 1.0, 0.6875, 1.0, 0.6875, 1.0, 0.9062, 1.0, 0.9062, 1.0, 0.8125, 1.0, 0.8125, 1.0, 0.09375, 1.0, 0.09375, 1.0, 0.9062, 1.0, 0.9062, 1.0, 0.1875, 1.0, 0.1875, 1.0, 0.09375, 1.0, 0.09375, 1.0, 0.3125, 1.0, 0.3125, 1.0, 0.1875, 1.0, 0.1875, 1.0, 0.4062, 1.0, 0.4062, 1.0, 0.3125, 1.0, 0.3125, 1.0, 0.5938, 1.0, 0.5938, 1.0, 0.5625, 1.0, 0.5625, 1.0, 0.5625, 1.0, 0.5625, 1.0, 0.5312, 1.0, 0.5312, 1.0, 0.5312, 1.0, 0.5312, 1.0, 0.5, 1.0, 0.5, 1.0, 0.5, 1.0, 0.5, 1.0, 0.4688, 1.0, 0.4688, 1.0, 0.4688, 1.0, 0.4688, 1.0, 0.4375, 1.0, 0.4375, 1.0, 0.4375, 1.0, 0.4375, 1.0, 0.4062, 1.0, 0.4062, 1.0, 0.6875, 1.0, 0.6875, 1.0, 0.5938, 1.0, 0.5938, 1.0, 0.8125, 1.0, 0.8125, 1.0, 0.6875, 1.0, 0.6875, 1.0, 0.9062, 1.0, 0.9062, 1.0, 0.8125, 1.0, 0.8125, 1.0, 0.09375, 1.0, 0.09375, 1.0, 0.9062, 1.0, 0.9062, 1.0, 0.1875, 1.0, 0.1875, 1.0, 0.09375, 1.0, 0.09375, 1.0, 0.3125, 1.0, 0.3125, 1.0, 0.1875, 1.0, 0.1875, 1.0, 0.4062, 1.0, 0.4062, 1.0, 0.3125, 1.0, 0.3125, 1.0, 0.6875, 1.0, 0.6875, 1.0, 0.5938, 1.0, 0.5938, 1.0, 0.4375, 1.0, 0.4688, 1.0, 0.4688, 1.0, 0.4375, 1.0, 0.1875, 1.0, 0.1875, 1.0, 0.09375, 1.0, 0.09375, 1.0, 0.5, 1.0, 0.5312, 1.0, 0.5312, 1.0, 0.5, 1.0, 0.8125, 1.0, 0.8125, 1.0, 0.6875, 1.0, 0.6875, 1.0, 0.1875, 1.0, 0.3125, 1.0, 0.3125, 1.0, 0.1875, 1.0, 0.5625, 1.0, 0.5938, 1.0, 0.5938, 1.0, 0.5625, 1.0, 0.4062, 1.0, 0.4375, 1.0, 0.4375, 1.0, 0.4062, 1.0, 0.9062, 1.0, 0.9062, 1.0, 0.8125, 1.0, 0.8125, 1.0, 0.3125, 1.0, 0.4062, 1.0, 0.4062, 1.0, 0.3125, 1.0, 0.4688, 1.0, 0.5, 1.0, 0.5, 1.0, 0.4688, 1.0, 0.5312, 1.0, 0.5625, 1.0, 0.5625, 1.0, 0.5312, 1.0, 0.09375, 1.0, 0.09375, 1.0, 0.9062, 1.0, 0.9062, 1.0, 0.1875, 1.0, 0.1875, 1.0, 0.09375, 1.0, 0.09375, 1.0, 0.5312, 1.0, 0.5312, 1.0, 0.5, 1.0, 0.5, 1.0, 0.8125, 1.0, 0.8125, 1.0, 0.6875, 1.0, 0.6875, 1.0, 0.3125, 1.0, 0.3125, 1.0, 0.1875, 1.0, 0.1875, 1.0, 0.5938, 1.0, 0.5938, 1.0, 0.5625, 1.0, 0.5625, 1.0, 0.4375, 1.0, 0.4375, 1.0, 0.4062, 1.0, 0.4062, 1.0, 0.9062, 1.0, 0.9062, 1.0, 0.8125, 1.0, 0.8125, 1.0, 0.5, 1.0, 0.5, 1.0, 0.4688, 1.0, 0.4688, 1.0, 0.4062, 1.0, 0.4062, 1.0, 0.3125, 1.0, 0.3125, 1.0, 0.5625, 1.0, 0.5625, 1.0, 0.5312, 1.0, 0.5312, 1.0, 0.09375, 1.0, 0.09375, 1.0, 0.9062, 1.0, 0.9062, 1.0, 0.6875, 1.0, 0.6875, 1.0, 0.5938, 1.0, 0.5938, 1.0, 0.4688, 1.0, 0.4688, 1.0, 0.4375, 1.0, 0.4375, 1.0, 0.5312, 1.0, 0.5312, 1.0, 0.5625, 1.0, 0.5625, 1.0, 0.09375, 1.0, 0.9062, 1.0, 0.9062, 1.0, 0.09375, 1.0, 0.4375, 1.0, 0.4375, 1.0, 0.4688, 1.0, 0.4688, 1.0, 0.1875, 1.0, 0.09375, 1.0, 0.09375, 1.0, 0.1875, 1.0, 0.5, 1.0, 0.5, 1.0, 0.5312, 1.0, 0.5312, 1.0, 0.4062, 1.0, 0.4062, 1.0, 0.4062, 1.0, 0.4062, 1.0, 0.8125, 1.0, 0.6875, 1.0, 0.6875, 1.0, 0.8125, 1.0, 0.1875, 1.0, 0.1875, 1.0, 0.3125, 1.0, 0.3125, 1.0, 0.4062, 1.0, 0.4062, 1.0, 0.4375, 1.0, 0.4375, 1.0, 0.9062, 1.0, 0.8125, 1.0, 0.8125, 1.0, 0.9062, 1.0, 0.4688, 1.0, 0.4688, 1.0, 0.5, 1.0, 0.5, 1.0, 0.3125, 1.0, 0.3125, 1.0, 0.4062, 1.0, 0.4062, 1.0, 0.5, 1.0, 0.5, 1.0, 0.5312, 1.0, 0.5312, 1.0, 0.1751, 1.0, 0.1062, 1.0, 0.1062, 1.0, 0.1751, 1.0, 0.4688, 1.0, 0.4688, 1.0, 0.5, 1.0, 0.5, 1.0, 0.2001, 1.0, 0.2001, 1.0, 0.2999, 1.0, 0.2999, 1.0, 0.4375, 1.0, 0.4375, 1.0, 0.4688, 1.0, 0.4688, 1.0, 0.3249, 1.0, 0.3249, 1.0, 0.3938, 1.0, 0.3938, 1.0, 0.4062, 1.0, 0.4062, 1.0, 0.4375, 1.0, 0.4375, 1.0, 0.7999, 1.0, 0.7001, 1.0, 0.7001, 1.0, 0.7999, 1.0, 0.8938, 1.0, 0.8249, 1.0, 0.8249, 1.0, 0.8938, 1.0, 0.5312, 1.0, 0.5312, 1.0, 0.5625, 1.0, 0.5625, 1.0, 0.09375, 1.0, 0.9062, 1.0, 0.9062, 1.0, 0.09375, 1.0, 0.6875, 1.0, 0.6875, 1.0, 0.5938, 1.0, 0.5938, 1.0, 0.4688, 1.0, 0.4688, 1.0, 0.4375, 1.0, 0.4375, 1.0, 0.1875, 1.0, 0.1875, 1.0, 0.09375, 1.0, 0.09375, 1.0, 0.5312, 1.0, 0.5312, 1.0, 0.5, 1.0, 0.5, 1.0, 0.8125, 1.0, 0.8125, 1.0, 0.6875, 1.0, 0.6875, 1.0, 0.3125, 1.0, 0.3125, 1.0, 0.1875, 1.0, 0.1875, 1.0, 0.5938, 1.0, 0.5938, 1.0, 0.5625, 1.0, 0.5625, 1.0, 0.4375, 1.0, 0.4375, 1.0, 0.4062, 1.0, 0.4062, 1.0, 0.9062, 1.0, 0.9062, 1.0, 0.8125, 1.0, 0.8125, 1.0, 0.5, 1.0, 0.5, 1.0, 0.4688, 1.0, 0.4688, 1.0, 0.4062, 1.0, 0.4062, 1.0, 0.3125, 1.0, 0.3125, 1.0, 0.5625, 1.0, 0.5625, 1.0, 0.5312, 1.0, 0.5312, 1.0, 0.09375, 1.0, 0.09375, 1.0, 0.9062, 1.0, 0.9062, 1.0, 0.2001, 1.0, 0.2001, 1.0, 0.2999, 1.0, 0.2999, 1.0, 0.5625, 1.0, 0.5625, 1.0, 0.5938, 1.0, 0.5938, 1.0, 0.4062, 1.0, 0.4062, 1.0, 0.4375, 1.0, 0.4375, 1.0, 0.8938, 1.0, 0.8249, 1.0, 0.8249, 1.0, 0.8938, 1.0, 0.4688, 1.0, 0.4688, 1.0, 0.5, 1.0, 0.5, 1.0, 0.3249, 1.0, 0.3249, 1.0, 0.3938, 1.0, 0.3938, 1.0, 0.5312, 1.0, 0.5312, 1.0, 0.5625, 1.0, 0.5625, 1.0, 0.09375, 1.0, 0.9062, 1.0, 0.9062, 1.0, 0.09375, 1.0, 0.6751, 1.0, 0.6062, 1.0, 0.6062, 1.0, 0.6751, 1.0, 0.4375, 1.0, 0.4375, 1.0, 0.4688, 1.0, 0.4688, 1.0, 0.1751, 1.0, 0.1062, 1.0, 0.1062, 1.0, 0.1751, 1.0, 0.5, 1.0, 0.5, 1.0, 0.5312, 1.0, 0.5312, 1.0, 0.7999, 1.0, 0.7001, 1.0, 0.7001, 1.0, 0.7999, 1.0, 0.9062, 1.0, 0.9062, 1.0, 0.8125, 1.0, 0.8125, 1.0, 0.5, 1.0, 0.5, 1.0, 0.4688, 1.0, 0.4688, 1.0, 0.4062, 1.0, 0.4062, 1.0, 0.3125, 1.0, 0.3125, 1.0, 0.5625, 1.0, 0.5625, 1.0, 0.5312, 1.0, 0.5312, 1.0, 0.09375, 1.0, 0.09375, 1.0, 0.9062, 1.0, 0.9062, 1.0, 0.6875, 1.0, 0.6875, 1.0, 0.5938, 1.0, 0.5938, 1.0, 0.4688, 1.0, 0.4688, 1.0, 0.4375, 1.0, 0.4375, 1.0, 0.1875, 1.0, 0.1875, 1.0, 0.09375, 1.0, 0.09375, 1.0, 0.5312, 1.0, 0.5312, 1.0, 0.5, 1.0, 0.5, 1.0, 0.8125, 1.0, 0.8125, 1.0, 0.6875, 1.0, 0.6875, 1.0, 0.3125, 1.0, 0.3125, 1.0, 0.1875, 1.0, 0.1875, 1.0, 0.5938, 1.0, 0.5938, 1.0, 0.5625, 1.0, 0.5625, 1.0, 0.4375, 1.0, 0.4375, 1.0, 0.4062, 1.0, 0.4062, 1.0, 0.8125, 1.0, 0.8125, 1.0, 0.6875, 1.0, 0.6875, 1.0, 0.1875, 1.0, 0.3125, 1.0, 0.3125, 1.0, 0.1875, 1.0, 0.5625, 1.0, 0.5938, 1.0, 0.5938, 1.0, 0.5625, 1.0, 0.9062, 1.0, 0.9062, 1.0, 0.8125, 1.0, 0.8125, 1.0, 0.4688, 1.0, 0.5, 1.0, 0.5, 1.0, 0.4688, 1.0, 0.5312, 1.0, 0.5625, 1.0, 0.5625, 1.0, 0.5312, 1.0, 0.09375, 1.0, 0.09375, 1.0, 0.9062, 1.0, 0.9062, 1.0, 0.6875, 1.0, 0.6875, 1.0, 0.5938, 1.0, 0.5938, 1.0, 0.4375, 1.0, 0.4688, 1.0, 0.4688, 1.0, 0.4375, 1.0, 0.1875, 1.0, 0.1875, 1.0, 0.09375, 1.0, 0.09375, 1.0, 0.5, 1.0, 0.5312, 1.0, 0.5312, 1.0, 0.5, 1.0, 0.9062, 1.0, 0.9062, 1.0, 0.8125, 1.0, 0.8125, 1.0, 0.5, 1.0, 0.5, 1.0, 0.4688, 1.0, 0.4688, 1.0, 0.4062, 1.0, 0.4062, 1.0, 0.3125, 1.0, 0.3125, 1.0, 0.5625, 1.0, 0.5625, 1.0, 0.5312, 1.0, 0.5312, 1.0, 0.09375, 1.0, 0.09375, 1.0, 0.9062, 1.0, 0.9062, 1.0, 0.6875, 1.0, 0.6875, 1.0, 0.5938, 1.0, 0.5938, 1.0, 0.4688, 1.0, 0.4688, 1.0, 0.4375, 1.0, 0.4375, 1.0, 0.1875, 1.0, 0.1875, 1.0, 0.09375, 1.0, 0.09375, 1.0, 0.5312, 1.0, 0.5312, 1.0, 0.5, 1.0, 0.5, 1.0, 0.8125, 1.0, 0.8125, 1.0, 0.6875, 1.0, 0.6875, 1.0, 0.3125, 1.0, 0.3125, 1.0, 0.1875, 1.0, 0.1875, 1.0, 0.5938, 1.0, 0.5938, 1.0, 0.5625, 1.0, 0.5625, 1.0, 0.4375, 1.0, 0.4375, 1.0, 0.4062, 1.0, 0.4062, 1.0, 0.8125, 1.0, 0.1875, 1.0, 0.3125, 1.0, 0.6875, 1.0, 0.9062, 1.0, 0.09375, 1.0, 0.1875, 1.0, 0.8125, 1.0, 0.6875, 1.0, 0.3125, 1.0, 0.4062, 1.0, 0.5938, 1.0, 0.6603, 1.0, 0.6031, 1.0, 0.3969, 1.0, 0.3397, 1.0, 0.8026, 1.0, 0.6988, 1.0, 0.3012, 1.0, 0.1974, 1.0, 0.6109, 1.0, 0.5817, 1.0, 0.4183, 1.0, 0.3891, 1.0, 0.8125, 1.0, 0.1875, 1.0, 0.3125, 1.0, 0.6875, 1.0, 0.6603, 1.0, 0.6031, 1.0, 0.3969, 1.0, 0.3397, 1.0, 0.9062, 1.0, 0.09375, 1.0, 0.1875, 1.0, 0.8125, 1.0, 0.8026, 1.0, 0.6988, 1.0, 0.3012, 1.0, 0.1974, 1.0, 0.6875, 1.0, 0.3125, 1.0, 0.4062, 1.0, 0.5938, 1.0, 0.6109, 1.0, 0.5817, 1.0, 0.4183, 1.0, 0.3891, 1.0, 0.8125, 1.0, 0.1875, 1.0, 0.3125, 1.0, 0.6875, 1.0, 0.9062, 1.0, 0.09375, 1.0, 0.1875, 1.0, 0.8125, 1.0, 0.6875, 1.0, 0.3125, 1.0, 0.4062, 1.0, 0.5938, 1.0, 0.6109, 1.0, 0.5817, 1.0, 0.4183, 1.0, 0.3891, 1.0, 0.6603, 1.0, 0.6031, 1.0, 0.3969, 1.0, 0.3397, 1.0, 0.8026, 1.0, 0.6988, 1.0, 0.3012, 1.0, 0.1974, 1.0, 0.3125, 1.0, 0.6875, 1.0, 0.8125, 1.0, 0.1875, 1.0, 0.1875, 1.0, 0.8125, 1.0, 0.9062, 1.0, 0.09375, 1.0, 0.4062, 1.0, 0.5938, 1.0, 0.6875, 1.0, 0.3125, 1.0, 0.4183, 1.0, 0.3891, 1.0, 0.6109, 1.0, 0.5817, 1.0, 0.3969, 1.0, 0.3397, 1.0, 0.6603, 1.0, 0.6031, 1.0, 0.3012, 1.0, 0.1974, 1.0, 0.8026, 1.0, 0.6988, 1.0, 0.5938, 1.0, 0.4062, 1.0, 0.4375, 1.0, 0.5625, 1.0, 0.5625, 1.0, 0.4375, 1.0, 0.4688, 1.0, 0.5312, 1.0, 0.5312, 1.0, 0.4688, 1.0, 0.5, 1.0, 0.5, 1.0, 0.4375, 1.0, 0.5625, 1.0, 0.5938, 1.0, 0.4062, 1.0, 0.4688, 1.0, 0.5312, 1.0, 0.5625, 1.0, 0.4375, 1.0, 0.5, 1.0, 0.5, 1.0, 0.5312, 1.0, 0.4688, 1.0, 0.5938, 1.0, 0.4062, 1.0, 0.4375, 1.0, 0.5625, 1.0, 0.5625, 1.0, 0.4375, 1.0, 0.4688, 1.0, 0.5312, 1.0, 0.5312, 1.0, 0.4688, 1.0, 0.5, 1.0, 0.5, 1.0, 0.5938, 1.0, 0.4062, 1.0, 0.4375, 1.0, 0.5625, 1.0, 0.5625, 1.0, 0.4375, 1.0, 0.4688, 1.0, 0.5312, 1.0, 0.5312, 1.0, 0.4688, 1.0, 0.5, 1.0, 0.5, 1.0, 0.5, 1.0, 0.5, 1.0, 0.5, 1.0, 0.5, 1.0, 0.5938, 1.0, 0.5625, 1.0, 0.4375, 1.0, 0.4062, 1.0, 0.5625, 1.0, 0.5312, 1.0, 0.4688, 1.0, 0.4375, 1.0, 0.5312, 1.0, 0.5, 1.0, 0.5, 1.0, 0.4688, 1.0, 0.4375, 1.0, 0.4062, 1.0, 0.5938, 1.0, 0.5625, 1.0, 0.4688, 1.0, 0.4375, 1.0, 0.5625, 1.0, 0.5312, 1.0, 0.5, 1.0, 0.4688, 1.0, 0.5312, 1.0, 0.5, 1.0, 0.5938, 1.0, 0.5625, 1.0, 0.4375, 1.0, 0.4062, 1.0, 0.5625, 1.0, 0.5312, 1.0, 0.4688, 1.0, 0.4375, 1.0, 0.5312, 1.0, 0.5, 1.0, 0.5, 1.0, 0.4688, 1.0, 0.5938, 1.0, 0.5625, 1.0, 0.4375, 1.0, 0.4062, 1.0, 0.5625, 1.0, 0.5312, 1.0, 0.4688, 1.0, 0.4375, 1.0, 0.5312, 1.0, 0.5, 1.0, 0.5, 1.0, 0.4688, 1.0, 0.5, 1.0, 0.5, 1.0, 0.5, 1.0, 0.5, 1.0, 0.9062, 1.0, 0.09375, 1.0, 0.9062, 1.0, 0.09375, 1.0, 0.09375, 1.0, 0.9062, 1.0, 0.09375, 1.0, 0.9062, 1.0, 0.9062, 1.0, 0.09375, 1.0, 0.9062, 1.0, 0.09375, 1.0, 0.9062, 1.0, 0.09375, 1.0, 0.9062, 1.0, 0.09375, 1.0, 0.09375, 1.0, 0.9062, 1.0, 0.09375, 1.0, 0.9062, 1.0, 0.9062, 1.0, 0.09375, 1.0, 0.9062, 1.0, 0.09375, 1.0, 0.1871, 0.2943, 0.5101, 0.8382, 0.6524, 0.9618, 0.6191, 0.9057, 0.5625, 1.0, 0.5625, 1.0, 0.5938, 1.0, 0.0, 0.0, 0.4062, 1.0, 0.4375, 1.0, 0.4375, 1.0, 0.4062, 1.0, 0.3125, 1.0, 0.4062, 1.0, 0.4062, 1.0, 0.3125, 1.0, 0.0, 0.0, 0.0, 0.0, 0.0, 0.0, 0.0, 0.0, 0.0, 0.0, 0.0, 0.0, 0.0, 0.0, 0.0, 0.0, 0.0, 0.0, 0.0, 0.0, 0.0, 0.0, 0.0, 0.0, 0.0, 0.0, 0.0, 0.0, 0.0, 0.0, 0.0, 0.0, 0.0, 0.0, 0.0, 0.0, 0.0, 0.0, 0.0, 0.0, 0.0, 0.0, 0.0, 0.0, 0.0, 0.0, 0.0, 0.0, 0.0, 0.0, 0.0, 0.0, 0.0, 0.0, 0.0, 0.0, 0.0, 0.0, 0.0, 0.0, 0.0, 0.0, 0.0, 0.0, 0.0, 0.0, 0.0, 0.0, 0.0, 0.0, 0.0, 0.0, 0.0, 0.0, 0.0, 0.0, 0.0, 0.0, 0.0, 0.0, 0.0, 0.0, 0.0, 0.0, 0.0, 0.0, 0.0, 0.0, 0.0, 0.0, 0.0, 0.0, 0.0, 0.0, 0.0, 0.0, 0.0, 0.0, 0.0, 0.0, 0.0, 0.0, 0.0, 0.0, 0.0, 0.0, 0.0, 0.0, 0.0, 0.0, 0.0, 0.0, 0.0, 0.0, 0.0, 0.0, 0.0, 0.0, 0.0, 0.0, 0.0, 0.0, 0.0, 0.0, 0.0, 0.0, 0.0, 0.0, 0.0, 0.0, 0.0, 0.0, 0.0, 0.0, 0.0, 0.0, 0.0, 0.0, 0.0, 0.0, 0.0, 0.0, 0.0, 0.0, 0.0, 0.0, 0.0, 0.0, 0.0, 0.0, 0.0, 0.0, 0.0, 0.0, 0.0, 0.0, 0.0, 0.0, 0.0, 0.0, 0.0, 0.0, 0.0, 0.0, 0.0, 0.0, 0.0, 0.0, 0.0, 0.0, 0.0, 0.0, 0.0, 0.0, 0.0, 0.0, 0.0, 0.0, 0.0, 0.0, 0.0, 0.0, 0.0, 0.0, 0.1751, 1.0, 0.1751, 1.0, 0.1751, 1.0, 0.1751, 1.0, 0.1751, 1.0, 0.1062, 1.0, 0.1062, 1.0, 0.1751, 1.0, 0.2001, 1.0, 0.2001, 1.0, 0.2001, 1.0, 0.2001, 1.0, 0.1875, 1.0, 0.09375, 1.0, 0.09996, 1.0, 0.1813, 1.0, 0.2999, 1.0, 0.2001, 1.0, 0.2001, 1.0, 0.2999, 1.0, 0.2001, 1.0, 0.2999, 1.0, 0.2999, 1.0, 0.2001, 1.0, 0.3249, 1.0, 0.3249, 1.0, 0.3249, 1.0, 0.3249, 1.0, 0.2999, 1.0, 0.2999, 1.0, 0.2999, 1.0, 0.2999, 1.0, 0.3249, 1.0, 0.3938, 1.0, 0.3938, 1.0, 0.3249, 1.0, 0.3938, 1.0, 0.3938, 1.0, 0.3938, 1.0, 0.3938, 1.0, 0.7001, 1.0, 0.7999, 1.0, 0.7999, 1.0, 0.7001, 1.0, 0.3125, 1.0, 0.3125, 1.0, 0.3187, 1.0, 0.3187, 1.0, 0.7999, 1.0, 0.7999, 1.0, 0.7999, 1.0, 0.7999, 1.0, 0.7999, 1.0, 0.7001, 1.0, 0.7001, 1.0, 0.7999, 1.0, 0.8249, 1.0, 0.8938, 1.0, 0.8938, 1.0, 0.8249, 1.0, 0.8125, 1.0, 0.6875, 1.0, 0.6938, 1.0, 0.8062, 1.0, 0.8938, 1.0, 0.8938, 1.0, 0.8938, 1.0, 0.8938, 1.0, 0.8938, 1.0, 0.8249, 1.0, 0.8249, 1.0, 0.8938, 1.0, 0.2001, 1.0, 0.2001, 1.0, 0.2001, 1.0, 0.2001, 1.0, 0.9062, 1.0, 0.8125, 1.0, 0.8187, 1.0, 0.9, 1.0, 0.2999, 1.0, 0.2001, 1.0, 0.2001, 1.0, 0.2999, 1.0, 0.2001, 1.0, 0.2999, 1.0, 0.2999, 1.0, 0.2001, 1.0, 0.8249, 1.0, 0.8938, 1.0, 0.8938, 1.0, 0.8249, 1.0, 0.2999, 1.0, 0.2999, 1.0, 0.2999, 1.0, 0.2999, 1.0, 0.8938, 1.0, 0.8938, 1.0, 0.8938, 1.0, 0.8938, 1.0, 0.8938, 1.0, 0.8249, 1.0, 0.8249, 1.0, 0.8938, 1.0, 0.3249, 1.0, 0.3249, 1.0, 0.3249, 1.0, 0.3249, 1.0, 0.9062, 1.0, 0.8125, 1.0, 0.8187, 1.0, 0.9, 1.0, 0.3249, 1.0, 0.3938, 1.0, 0.3938, 1.0, 0.3249, 1.0, 0.3938, 1.0, 0.3938, 1.0, 0.3938, 1.0, 0.3938, 1.0, 0.6062, 1.0, 0.6751, 1.0, 0.6751, 1.0, 0.6062, 1.0, 0.3125, 1.0, 0.3125, 1.0, 0.3187, 1.0, 0.3187, 1.0, 0.6751, 1.0, 0.6751, 1.0, 0.6751, 1.0, 0.6751, 1.0, 0.6751, 1.0, 0.6062, 1.0, 0.6062, 1.0, 0.6751, 1.0, 0.1062, 1.0, 0.1751, 1.0, 0.1751, 1.0, 0.1062, 1.0, 0.6875, 1.0, 0.5938, 1.0, 0.6, 1.0, 0.6813, 1.0, 0.1751, 1.0, 0.1751, 1.0, 0.1751, 1.0, 0.1751, 1.0, 0.1751, 1.0, 0.1062, 1.0, 0.1062, 1.0, 0.1751, 1.0, 0.7001, 1.0, 0.7999, 1.0, 0.7999, 1.0, 0.7001, 1.0, 0.1875, 1.0, 0.09375, 1.0, 0.09996, 1.0, 0.1813, 1.0, 0.7999, 1.0, 0.7999, 1.0, 0.7999, 1.0, 0.7999, 1.0, 0.7999, 1.0, 0.7001, 1.0, 0.7001, 1.0, 0.7999, 1.0, 0.6031, 1.0, 0.6603, 1.0, 0.6603, 1.0, 0.6031, 1.0, 0.8125, 1.0, 0.6875, 1.0, 0.6938, 1.0, 0.8062, 1.0, 0.6603, 1.0, 0.3397, 1.0, 0.3397, 1.0, 0.6603, 1.0, 0.3397, 1.0, 0.3969, 1.0, 0.3969, 1.0, 0.3397, 1.0, 0.6988, 1.0, 0.8026, 1.0, 0.8026, 1.0, 0.6988, 1.0, 0.8125, 1.0, 0.6875, 1.0, 0.6453, 1.0, 0.7364, 1.0, 0.8026, 1.0, 0.1974, 1.0, 0.1974, 1.0, 0.8026, 1.0, 0.1974, 1.0, 0.3012, 1.0, 0.3012, 1.0, 0.1974, 1.0, 0.5817, 1.0, 0.6109, 1.0, 0.6109, 1.0, 0.5817, 1.0, 0.9062, 1.0, 0.8125, 1.0, 0.7556, 1.0, 0.8544, 1.0, 0.6109, 1.0, 0.3891, 1.0, 0.3891, 1.0, 0.6109, 1.0, 0.3891, 1.0, 0.4183, 1.0, 0.4183, 1.0, 0.3891, 1.0, 0.6031, 1.0, 0.6603, 1.0, 0.6603, 1.0, 0.6031, 1.0, 0.6875, 1.0, 0.5938, 1.0, 0.5877, 1.0, 0.6492, 1.0, 0.6603, 1.0, 0.3397, 1.0, 0.3397, 1.0, 0.6603, 1.0, 0.3397, 1.0, 0.3969, 1.0, 0.3969, 1.0, 0.3397, 1.0, 0.6988, 1.0, 0.8026, 1.0, 0.8026, 1.0, 0.6988, 1.0, 0.8125, 1.0, 0.6875, 1.0, 0.6453, 1.0, 0.7364, 1.0, 0.8026, 1.0, 0.1974, 1.0, 0.1974, 1.0, 0.8026, 1.0, 0.1974, 1.0, 0.3012, 1.0, 0.3012, 1.0, 0.1974, 1.0, 0.5817, 1.0, 0.6109, 1.0, 0.6109, 1.0, 0.5817, 1.0, 0.9062, 1.0, 0.8125, 1.0, 0.7556, 1.0, 0.8544, 1.0, 0.6109, 1.0, 0.3891, 1.0, 0.3891, 1.0, 0.6109, 1.0, 0.3891, 1.0, 0.4183, 1.0, 0.4183, 1.0, 0.3891, 1.0, 0.5817, 1.0, 0.6109, 1.0, 0.6109, 1.0, 0.5817, 1.0, 0.6875, 1.0, 0.5938, 1.0, 0.5877, 1.0, 0.6492, 1.0, 0.6109, 1.0, 0.3891, 1.0, 0.3891, 1.0, 0.6109, 1.0, 0.3891, 1.0, 0.4183, 1.0, 0.4183, 1.0, 0.3891, 1.0, 0.6031, 1.0, 0.6603, 1.0, 0.6603, 1.0, 0.6031, 1.0, 0.6875, 1.0, 0.5938, 1.0, 0.5877, 1.0, 0.6492, 1.0, 0.6603, 1.0, 0.3397, 1.0, 0.3397, 1.0, 0.6603, 1.0, 0.3397, 1.0, 0.3969, 1.0, 0.3969, 1.0, 0.3397, 1.0, 0.6988, 1.0, 0.8026, 1.0, 0.8026, 1.0, 0.6988, 1.0, 0.8125, 1.0, 0.6875, 1.0, 0.6453, 1.0, 0.7364, 1.0, 0.8026, 1.0, 0.1974, 1.0, 0.1974, 1.0, 0.8026, 1.0, 0.1974, 1.0, 0.3012, 1.0, 0.3012, 1.0, 0.1974, 1.0, 0.3891, 1.0, 0.4183, 1.0, 0.4183, 1.0, 0.3891, 1.0, 0.9062, 1.0, 0.8125, 1.0, 0.7556, 1.0, 0.8544, 1.0, 0.4183, 1.0, 0.5817, 1.0, 0.5817, 1.0, 0.4183, 1.0, 0.5817, 1.0, 0.6109, 1.0, 0.6109, 1.0, 0.5817, 1.0, 0.3397, 1.0, 0.3969, 1.0, 0.3969, 1.0, 0.3397, 1.0, 0.4062, 1.0, 0.3125, 1.0, 0.3508, 1.0, 0.4123, 1.0, 0.3969, 1.0, 0.6031, 1.0, 0.6031, 1.0, 0.3969, 1.0, 0.6031, 1.0, 0.6603, 1.0, 0.6603, 1.0, 0.6031, 1.0, 0.1974, 1.0, 0.3012, 1.0, 0.3012, 1.0, 0.1974, 1.0, 0.3125, 1.0, 0.1875, 1.0, 0.2636, 1.0, 0.3547, 1.0, 0.3012, 1.0, 0.6988, 1.0, 0.6988, 1.0, 0.3012, 1.0, 0.6988, 1.0, 0.8026, 1.0, 0.8026, 1.0, 0.6988, 1.0, 0.6524, 0.9618, 0.5101, 0.8382, 0.5101, 0.8382, 0.6524, 0.9618, 0.1875, 1.0, 0.09375, 1.0, 0.1456, 1.0, 0.2444, 1.0, 0.1062, 1.0, 0.1751, 1.0, 0.1751, 1.0, 0.1062, 1.0, 0.0, 0.0, 0.0, 0.0, 0.0, 0.0, 0.0, 0.0, 0.6875, 1.0, 0.0, 0.0, 0.09357, 0.1471, 0.6533, 0.9529, 0.6191, 0.9057, 0.6524, 0.9618, 0.6524, 0.9618, 0.6191, 0.9057, 0.6875, 1.0, 0.6875, 1.0, 0.6533, 0.9529, 0.6699, 0.9809, 0.1875, 1.0, 0.1875, 1.0, 0.1813, 1.0, 0.1813, 1.0, 0.1062, 1.0, 0.1062, 1.0, 0.1062, 1.0, 0.1062, 1.0, 0.09375, 1.0, 0.09375, 1.0, 0.09996, 1.0, 0.09996, 1.0, 0.09375, 1.0, 0.1875, 1.0, 0.1813, 1.0, 0.09996, 1.0, 0.1875, 1.0, 0.1875, 1.0, 0.1938, 1.0, 0.1938, 1.0, 0.3125, 1.0, 0.1875, 1.0, 0.1938, 1.0, 0.3062, 1.0, 0.1875, 1.0, 0.3125, 1.0, 0.3062, 1.0, 0.1938, 1.0, 0.3125, 1.0, 0.3125, 1.0, 0.3062, 1.0, 0.3062, 1.0, 0.4062, 1.0, 0.3125, 1.0, 0.3187, 1.0, 0.4, 1.0, 0.3938, 1.0, 0.3249, 1.0, 0.3249, 1.0, 0.3938, 1.0, 0.3125, 1.0, 0.4062, 1.0, 0.4, 1.0, 0.3187, 1.0, 0.4062, 1.0, 0.4062, 1.0, 0.4, 1.0, 0.4, 1.0, 0.8125, 1.0, 0.8125, 1.0, 0.8062, 1.0, 0.8062, 1.0, 0.7001, 1.0, 0.7001, 1.0, 0.7001, 1.0, 0.7001, 1.0, 0.6875, 1.0, 0.6875, 1.0, 0.6938, 1.0, 0.6938, 1.0, 0.6875, 1.0, 0.8125, 1.0, 0.8062, 1.0, 0.6938, 1.0, 0.9062, 1.0, 0.9062, 1.0, 0.9, 1.0, 0.9, 1.0, 0.8249, 1.0, 0.8249, 1.0, 0.8249, 1.0, 0.8249, 1.0, 0.8125, 1.0, 0.8125, 1.0, 0.8187, 1.0, 0.8187, 1.0, 0.8125, 1.0, 0.9062, 1.0, 0.9, 1.0, 0.8187, 1.0, 0.1875, 1.0, 0.1875, 1.0, 0.1938, 1.0, 0.1938, 1.0, 0.3125, 1.0, 0.1875, 1.0, 0.1938, 1.0, 0.3062, 1.0, 0.1875, 1.0, 0.3125, 1.0, 0.3062, 1.0, 0.1938, 1.0, 0.3125, 1.0, 0.3125, 1.0, 0.3062, 1.0, 0.3062, 1.0, 0.9062, 1.0, 0.9062, 1.0, 0.9, 1.0, 0.9, 1.0, 0.8249, 1.0, 0.8249, 1.0, 0.8249, 1.0, 0.8249, 1.0, 0.8125, 1.0, 0.8125, 1.0, 0.8187, 1.0, 0.8187, 1.0, 0.8125, 1.0, 0.9062, 1.0, 0.9, 1.0, 0.8187, 1.0, 0.4062, 1.0, 0.3125, 1.0, 0.3187, 1.0, 0.4, 1.0, 0.3938, 1.0, 0.3249, 1.0, 0.3249, 1.0, 0.3938, 1.0, 0.3125, 1.0, 0.4062, 1.0, 0.4, 1.0, 0.3187, 1.0, 0.4062, 1.0, 0.4062, 1.0, 0.4, 1.0, 0.4, 1.0, 0.6875, 1.0, 0.6875, 1.0, 0.6813, 1.0, 0.6813, 1.0, 0.6062, 1.0, 0.6062, 1.0, 0.6062, 1.0, 0.6062, 1.0, 0.5938, 1.0, 0.5938, 1.0, 0.6, 1.0, 0.6, 1.0, 0.5938, 1.0, 0.6875, 1.0, 0.6813, 1.0, 0.6, 1.0, 0.1875, 1.0, 0.1875, 1.0, 0.1813, 1.0, 0.1813, 1.0, 0.1062, 1.0, 0.1062, 1.0, 0.1062, 1.0, 0.1062, 1.0, 0.09375, 1.0, 0.09375, 1.0, 0.09996, 1.0, 0.09996, 1.0, 0.09375, 1.0, 0.1875, 1.0, 0.1813, 1.0, 0.09996, 1.0, 0.8125, 1.0, 0.8125, 1.0, 0.8062, 1.0, 0.8062, 1.0, 0.7001, 1.0, 0.7001, 1.0, 0.7001, 1.0, 0.7001, 1.0, 0.6875, 1.0, 0.6875, 1.0, 0.6938, 1.0, 0.6938, 1.0, 0.6875, 1.0, 0.8125, 1.0, 0.8062, 1.0, 0.6938, 1.0, 0.1875, 1.0, 0.8125, 1.0, 0.7364, 1.0, 0.2636, 1.0, 0.3969, 1.0, 0.6031, 1.0, 0.6031, 1.0, 0.3969, 1.0, 0.6875, 1.0, 0.3125, 1.0, 0.3547, 1.0, 0.6453, 1.0, 0.3125, 1.0, 0.1875, 1.0, 0.2636, 1.0, 0.3547, 1.0, 0.09375, 1.0, 0.9062, 1.0, 0.8544, 1.0, 0.1456, 1.0, 0.3012, 1.0, 0.6988, 1.0, 0.6988, 1.0, 0.3012, 1.0, 0.8125, 1.0, 0.1875, 1.0, 0.2444, 1.0, 0.7556, 1.0, 0.1875, 1.0, 0.09375, 1.0, 0.1456, 1.0, 0.2444, 1.0, 0.3125, 1.0, 0.6875, 1.0, 0.6492, 1.0, 0.3508, 1.0, 0.4183, 1.0, 0.5817, 1.0, 0.5817, 1.0, 0.4183, 1.0, 0.5938, 1.0, 0.4062, 1.0, 0.4123, 1.0, 0.5877, 1.0, 0.4062, 1.0, 0.3125, 1.0, 0.3508, 1.0, 0.4123, 1.0, 0.1875, 1.0, 0.8125, 1.0, 0.7364, 1.0, 0.2636, 1.0, 0.3969, 1.0, 0.6031, 1.0, 0.6031, 1.0, 0.3969, 1.0, 0.6875, 1.0, 0.3125, 1.0, 0.3547, 1.0, 0.6453, 1.0, 0.3125, 1.0, 0.1875, 1.0, 0.2636, 1.0, 0.3547, 1.0, 0.09375, 1.0, 0.9062, 1.0, 0.8544, 1.0, 0.1456, 1.0, 0.3012, 1.0, 0.6988, 1.0, 0.6988, 1.0, 0.3012, 1.0, 0.8125, 1.0, 0.1875, 1.0, 0.2444, 1.0, 0.7556, 1.0, 0.1875, 1.0, 0.09375, 1.0, 0.1456, 1.0, 0.2444, 1.0, 0.3125, 1.0, 0.6875, 1.0, 0.6492, 1.0, 0.3508, 1.0, 0.4183, 1.0, 0.5817, 1.0, 0.5817, 1.0, 0.4183, 1.0, 0.5938, 1.0, 0.4062, 1.0, 0.4123, 1.0, 0.5877, 1.0, 0.4062, 1.0, 0.3125, 1.0, 0.3508, 1.0, 0.4123, 1.0, 0.3125, 1.0, 0.6875, 1.0, 0.6492, 1.0, 0.3508, 1.0, 0.4183, 1.0, 0.5817, 1.0, 0.5817, 1.0, 0.4183, 1.0, 0.5938, 1.0, 0.4062, 1.0, 0.4123, 1.0, 0.5877, 1.0, 0.4062, 1.0, 0.3125, 1.0, 0.3508, 1.0, 0.4123, 1.0, 0.1875, 1.0, 0.8125, 1.0, 0.7364, 1.0, 0.2636, 1.0, 0.3969, 1.0, 0.6031, 1.0, 0.6031, 1.0, 0.3969, 1.0, 0.6875, 1.0, 0.3125, 1.0, 0.3547, 1.0, 0.6453, 1.0, 0.3125, 1.0, 0.1875, 1.0, 0.2636, 1.0, 0.3547, 1.0, 0.09375, 1.0, 0.9062, 1.0, 0.8544, 1.0, 0.1456, 1.0, 0.3012, 1.0, 0.6988, 1.0, 0.6988, 1.0, 0.3012, 1.0, 0.8125, 1.0, 0.1875, 1.0, 0.2444, 1.0, 0.7556, 1.0, 0.1875, 1.0, 0.09375, 1.0, 0.1456, 1.0, 0.2444, 1.0, 0.5938, 1.0, 0.4062, 1.0, 0.4123, 1.0, 0.5877, 1.0, 0.6109, 1.0, 0.3891, 1.0, 0.3891, 1.0, 0.6109, 1.0, 0.3125, 1.0, 0.6875, 1.0, 0.6492, 1.0, 0.3508, 1.0, 0.6875, 1.0, 0.5938, 1.0, 0.5877, 1.0, 0.6492, 1.0, 0.6875, 1.0, 0.3125, 1.0, 0.3547, 1.0, 0.6453, 1.0, 0.6603, 1.0, 0.3397, 1.0, 0.3397, 1.0, 0.6603, 1.0, 0.1875, 1.0, 0.8125, 1.0, 0.7364, 1.0, 0.2636, 1.0, 0.8125, 1.0, 0.6875, 1.0, 0.6453, 1.0, 0.7364, 1.0, 0.8125, 1.0, 0.1875, 1.0, 0.2444, 1.0, 0.7556, 1.0, 0.8026, 1.0, 0.1974, 1.0, 0.1974, 1.0, 0.8026, 1.0, 0.09375, 1.0, 0.9062, 1.0, 0.8544, 1.0, 0.1456, 1.0, 0.9062, 1.0, 0.8125, 1.0, 0.7556, 1.0, 0.8544, 1.0, 0.0, 0.0, 0.5938, 1.0, 0.5519, 0.9191, 0.09357, 0.1471, 0.5938, 1.0, 0.6875, 1.0, 0.6699, 0.9809, 0.5519, 0.9191, 0.5101, 0.8382, 0.1871, 0.2943, 0.1871, 0.2943, 0.5101, 0.8382, 0.0, 0.0, 0.0, 0.0, 0.0, 0.0, 0.0, 0.0, 0.0, 0.0, 0.0, 0.0, 0.0, 0.0, 0.0, 0.0, 0.0, 0.0, 0.0, 0.0, 0.0, 0.0, 0.0, 0.0, 0.0, 0.0, 0.0, 0.0, 0.0, 0.0, 0.0, 0.0, 0.1871, 0.2943, 0.6191, 0.9057, 0.6191, 0.9057, 0.1871, 0.2943, 0.0, 0.0, 0.0, 0.0, 0.0, 0.0, 0.0, 0.0, 0.0, 0.0, 0.0, 0.0, 0.0, 0.0, 0.0, 0.0, 0.0, 0.0, 0.0, 0.0, 0.0, 0.0, 0.0, 0.0, 0.0, 0.0, 0.0, 0.0, 0.0, 0.0, 0.0, 0.0, 0.0, 0.0, 0.0, 0.0, 0.0, 0.0, 0.0, 0.0, 0.0, 0.0, 0.0, 0.0, 0.0, 0.0, 0.0, 0.0, 0.0, 0.0, 0.0, 0.0, 0.0, 0.0, 0.0, 0.0, 0.0, 0.0, 0.0, 0.0, 0.0, 0.0, 0.0, 0.0, 0.0, 0.0, 0.0, 0.0, 0.0, 0.0, 0.0, 0.0, 0.0, 0.0, 0.0, 0.0, 0.0, 0.0, 0.0, 0.0, 0.0, 0.0, 0.0, 0.0, 0.0, 0.0, 0.0, 0.0, 0.0, 0.0, 0.0, 0.0, 0.0, 0.0, 0.0, 0.0, 0.0, 0.0, 0.0, 0.0, 0.0, 0.0, 0.0, 0.0, 0.0, 0.0, 0.0, 0.0, 0.0, 0.0, 0.0, 0.0, 0.0, 0.0, 0.0, 0.0, 0.0, 0.0, 0.0, 0.0, 0.0, 0.0, 0.0, 0.0, 0.0, 0.0, 0.0, 0.0, 0.0, 0.0, 0.0, 0.0, 0.0, 0.0, 0.0, 0.0, 0.0, 0.0, 0.0, 0.0, 0.0, 0.0, 0.0, 0.0, 0.0, 0.0, 0.0, 0.0, 0.0, 0.0, 0.0, 0.0, 0.0, 0.0, 0.0, 0.0, 0.0, 0.0, 0.0, 0.0, 0.0, 0.0, 0.0, 0.0, 0.0, 0.0, 0.0, 0.0, 0.0, 0.0, 0.0, 0.0, 0.0, 0.0, 0.0, 0.0, 0.0, 0.0, 0.0, 0.0, 0.0, 0.0, 0.0, 0.0, 0.0, 0.0, 0.0, 0.0, 0.0, 0.0, 0.0, 0.0, 0.0, 0.0, 0.0, 0.0, 0.0, 0.0, 0.0, 0.0, 0.0, 0.0, 0.0, 0.0, 0.0, 0.0, 0.0, 0.0, 0.6533, 0.9529, 0.09357, 0.1471, 0.1871, 0.2943, 0.6191, 0.9057, 0.1813, 1.0, 0.09996, 1.0, 0.1062, 1.0, 0.1751, 1.0, 0.1813, 1.0, 0.1813, 1.0, 0.1751, 1.0, 0.1751, 1.0, 0.09996, 1.0, 0.09996, 1.0, 0.1062, 1.0, 0.1062, 1.0, 0.1751, 1.0, 0.1062, 1.0, 0.09996, 1.0, 0.1813, 1.0, 0.2001, 1.0, 0.2001, 1.0, 0.1938, 1.0, 0.1938, 1.0, 0.3062, 1.0, 0.1938, 1.0, 0.2001, 1.0, 0.2999, 1.0, 0.2999, 1.0, 0.2001, 1.0, 0.1938, 1.0, 0.3062, 1.0, 0.2999, 1.0, 0.2999, 1.0, 0.3062, 1.0, 0.3062, 1.0, 0.3187, 1.0, 0.3187, 1.0, 0.3249, 1.0, 0.3249, 1.0, 0.4, 1.0, 0.3187, 1.0, 0.3249, 1.0, 0.3938, 1.0, 0.3938, 1.0, 0.3249, 1.0, 0.3187, 1.0, 0.4, 1.0, 0.3938, 1.0, 0.3938, 1.0, 0.4, 1.0, 0.4, 1.0, 0.8062, 1.0, 0.6938, 1.0, 0.7001, 1.0, 0.7999, 1.0, 0.8062, 1.0, 0.8062, 1.0, 0.7999, 1.0, 0.7999, 1.0, 0.7001, 1.0, 0.7001, 1.0, 0.6938, 1.0, 0.6938, 1.0, 0.7999, 1.0, 0.7001, 1.0, 0.6938, 1.0, 0.8062, 1.0, 0.9, 1.0, 0.8187, 1.0, 0.8249, 1.0, 0.8938, 1.0, 0.9, 1.0, 0.9, 1.0, 0.8938, 1.0, 0.8938, 1.0, 0.8249, 1.0, 0.8249, 1.0, 0.8187, 1.0, 0.8187, 1.0, 0.8938, 1.0, 0.8249, 1.0, 0.8187, 1.0, 0.9, 1.0, 0.2001, 1.0, 0.2001, 1.0, 0.1938, 1.0, 0.1938, 1.0, 0.3062, 1.0, 0.1938, 1.0, 0.2001, 1.0, 0.2999, 1.0, 0.2999, 1.0, 0.2001, 1.0, 0.1938, 1.0, 0.3062, 1.0, 0.2999, 1.0, 0.2999, 1.0, 0.3062, 1.0, 0.3062, 1.0, 0.9, 1.0, 0.8187, 1.0, 0.8249, 1.0, 0.8938, 1.0, 0.9, 1.0, 0.9, 1.0, 0.8938, 1.0, 0.8938, 1.0, 0.8187, 1.0, 0.8187, 1.0, 0.8249, 1.0, 0.8249, 1.0, 0.8938, 1.0, 0.8249, 1.0, 0.8187, 1.0, 0.9, 1.0, 0.3187, 1.0, 0.3187, 1.0, 0.3249, 1.0, 0.3249, 1.0, 0.4, 1.0, 0.3187, 1.0, 0.3249, 1.0, 0.3938, 1.0, 0.3938, 1.0, 0.3249, 1.0, 0.3187, 1.0, 0.4, 1.0, 0.4, 1.0, 0.4, 1.0, 0.3938, 1.0, 0.3938, 1.0, 0.6813, 1.0, 0.6, 1.0, 0.6062, 1.0, 0.6751, 1.0, 0.6813, 1.0, 0.6813, 1.0, 0.6751, 1.0, 0.6751, 1.0, 0.6, 1.0, 0.6, 1.0, 0.6062, 1.0, 0.6062, 1.0, 0.6751, 1.0, 0.6062, 1.0, 0.6, 1.0, 0.6813, 1.0, 0.1813, 1.0, 0.09996, 1.0, 0.1062, 1.0, 0.1751, 1.0, 0.1813, 1.0, 0.1813, 1.0, 0.1751, 1.0, 0.1751, 1.0, 0.1062, 1.0, 0.1062, 1.0, 0.09996, 1.0, 0.09996, 1.0, 0.1751, 1.0, 0.1062, 1.0, 0.09996, 1.0, 0.1813, 1.0, 0.8062, 1.0, 0.6938, 1.0, 0.7001, 1.0, 0.7999, 1.0, 0.7999, 1.0, 0.7999, 1.0, 0.8062, 1.0, 0.8062, 1.0, 0.7001, 1.0, 0.7001, 1.0, 0.6938, 1.0, 0.6938, 1.0, 0.7999, 1.0, 0.7001, 1.0, 0.6938, 1.0, 0.8062, 1.0, 0.7364, 1.0, 0.6453, 1.0, 0.6031, 1.0, 0.6603, 1.0, 0.6603, 1.0, 0.3397, 1.0, 0.2636, 1.0, 0.7364, 1.0, 0.6453, 1.0, 0.3547, 1.0, 0.3969, 1.0, 0.6031, 1.0, 0.3547, 1.0, 0.2636, 1.0, 0.3397, 1.0, 0.3969, 1.0, 0.8544, 1.0, 0.7556, 1.0, 0.6988, 1.0, 0.8026, 1.0, 0.8026, 1.0, 0.1974, 1.0, 0.1456, 1.0, 0.8544, 1.0, 0.7556, 1.0, 0.2444, 1.0, 0.3012, 1.0, 0.6988, 1.0, 0.2444, 1.0, 0.1456, 1.0, 0.1974, 1.0, 0.3012, 1.0, 0.6492, 1.0, 0.5877, 1.0, 0.5817, 1.0, 0.6109, 1.0, 0.6109, 1.0, 0.3891, 1.0, 0.3508, 1.0, 0.6492, 1.0, 0.5877, 1.0, 0.4123, 1.0, 0.4183, 1.0, 0.5817, 1.0, 0.4123, 1.0, 0.3508, 1.0, 0.3891, 1.0, 0.4183, 1.0, 0.7364, 1.0, 0.6453, 1.0, 0.6031, 1.0, 0.6603, 1.0, 0.6603, 1.0, 0.3397, 1.0, 0.2636, 1.0, 0.7364, 1.0, 0.6453, 1.0, 0.3547, 1.0, 0.3969, 1.0, 0.6031, 1.0, 0.3547, 1.0, 0.2636, 1.0, 0.3397, 1.0, 0.3969, 1.0, 0.8544, 1.0, 0.7556, 1.0, 0.6988, 1.0, 0.8026, 1.0, 0.8026, 1.0, 0.1974, 1.0, 0.1456, 1.0, 0.8544, 1.0, 0.7556, 1.0, 0.2444, 1.0, 0.3012, 1.0, 0.6988, 1.0, 0.2444, 1.0, 0.1456, 1.0, 0.1974, 1.0, 0.3012, 1.0, 0.6492, 1.0, 0.5877, 1.0, 0.5817, 1.0, 0.6109, 1.0, 0.6109, 1.0, 0.3891, 1.0, 0.3508, 1.0, 0.6492, 1.0, 0.5877, 1.0, 0.4123, 1.0, 0.4183, 1.0, 0.5817, 1.0, 0.4123, 1.0, 0.3508, 1.0, 0.3891, 1.0, 0.4183, 1.0, 0.6492, 1.0, 0.5877, 1.0, 0.5817, 1.0, 0.6109, 1.0, 0.6109, 1.0, 0.3891, 1.0, 0.3508, 1.0, 0.6492, 1.0, 0.5877, 1.0, 0.4123, 1.0, 0.4183, 1.0, 0.5817, 1.0, 0.4123, 1.0, 0.3508, 1.0, 0.3891, 1.0, 0.4183, 1.0, 0.7364, 1.0, 0.6453, 1.0, 0.6031, 1.0, 0.6603, 1.0, 0.6603, 1.0, 0.3397, 1.0, 0.2636, 1.0, 0.7364, 1.0, 0.6453, 1.0, 0.3547, 1.0, 0.3969, 1.0, 0.6031, 1.0, 0.3547, 1.0, 0.2636, 1.0, 0.3397, 1.0, 0.3969, 1.0, 0.8544, 1.0, 0.7556, 1.0, 0.6988, 1.0, 0.8026, 1.0, 0.8026, 1.0, 0.1974, 1.0, 0.1456, 1.0, 0.8544, 1.0, 0.7556, 1.0, 0.2444, 1.0, 0.3012, 1.0, 0.6988, 1.0, 0.2444, 1.0, 0.1456, 1.0, 0.1974, 1.0, 0.3012, 1.0, 0.4123, 1.0, 0.3508, 1.0, 0.3891, 1.0, 0.4183, 1.0, 0.4183, 1.0, 0.5817, 1.0, 0.5877, 1.0, 0.4123, 1.0, 0.3508, 1.0, 0.6492, 1.0, 0.6109, 1.0, 0.3891, 1.0, 0.6492, 1.0, 0.5877, 1.0, 0.5817, 1.0, 0.6109, 1.0, 0.3547, 1.0, 0.2636, 1.0, 0.3397, 1.0, 0.3969, 1.0, 0.3969, 1.0, 0.6031, 1.0, 0.6453, 1.0, 0.3547, 1.0, 0.2636, 1.0, 0.7364, 1.0, 0.6603, 1.0, 0.3397, 1.0, 0.7364, 1.0, 0.6453, 1.0, 0.6031, 1.0, 0.6603, 1.0, 0.2444, 1.0, 0.1456, 1.0, 0.1974, 1.0, 0.3012, 1.0, 0.3012, 1.0, 0.6988, 1.0, 0.7556, 1.0, 0.2444, 1.0, 0.1456, 1.0, 0.8544, 1.0, 0.8026, 1.0, 0.1974, 1.0, 0.8544, 1.0, 0.7556, 1.0, 0.6988, 1.0, 0.8026, 1.0, 0.09357, 0.1471, 0.5519, 0.9191, 0.5101, 0.8382, 0.1871, 0.2943, 0.6524, 0.9618, 0.5101, 0.8382, 0.5519, 0.9191, 0.6699, 0.9809, 0.6699, 0.9809, 0.6533, 0.9529, 0.6191, 0.9057, 0.6524, 0.9618, 0.0, 0.0, 0.0, 0.0, 0.0, 0.0, 0.0, 0.0, 0.0, 0.0, 0.0, 0.0, 0.0, 0.0, 0.0, 0.0, 0.0, 0.0, 0.0, 0.0, 0.0, 0.0, 0.0, 0.0, 0.0, 0.0, 0.0, 0.0, 0.0, 0.0, 0.0, 0.0, 0.0, 0.0, 0.0, 0.0, 0.0, 0.0, 0.0, 0.0, 0.0, 0.0, 0.0, 0.0, 0.0, 0.0, 0.0, 0.0, 0.0, 0.0, 0.0, 0.0, 0.0, 0.0, 0.0, 0.0, 0.0, 0.0, 0.0, 0.0, 0.0, 0.0, 0.0, 0.0, 0.0, 0.0, 0.0, 0.0, 0.0, 0.0, 0.0, 0.0, 0.0, 0.0, 0.0, 0.0, 0.0, 0.0, 0.0, 0.0, 0.0, 0.0, 0.0, 0.0, 0.0, 0.0, 0.0, 0.0, 0.0, 0.0, 0.0, 0.0, 0.0, 0.0, 0.0, 0.0, 0.0, 0.0, 0.0, 0.0, 0.0, 0.0, 0.0, 0.0, 0.0, 0.0, 0.0, 0.0, 0.0, 0.0, 0.0, 0.0, 0.0, 0.0, 0.0, 0.0, 0.0, 0.0, 0.0, 0.0, 0.0, 0.0, 0.0, 0.0, 0.0, 0.0, 0.0, 0.0, 0.0, 0.0, 0.0, 0.0, 0.0, 0.0, 0.0, 0.0])
me_cylinder_001.update()

# ---- objects
ob_cylinder_001 = bpy.data.objects.new('Cylinder.001', me_cylinder_001)

# ---- transforms, parenting, visibility, modifiers, constraints
ob_cylinder_001.location = (-0.003825, 0.1261, 0.7829)
ob_cylinder_001.rotation_euler = (1.571, -0.0, -3.142)

# ---- collection membership
col_collection.objects.link(ob_cylinder_001)

# ---- scene / render settings (as saved in the file)
scene.frame_start = 1; scene.frame_end = 250; scene.frame_set(0)
scene.render.engine = 'BLENDER_EEVEE_NEXT'
bpy.context.view_layer.update()

# ---- added for rendering (the .blend has no active camera and no usable light): camera, sun
cam_auto = bpy.data.cameras.new('AutoCamera')
cam_auto.lens = 50.0
cam_auto.sensor_width = 36.0
cam_auto.clip_end = 1000.0
ob_auto_camera = bpy.data.objects.new('AutoCamera', cam_auto)
scene.collection.objects.link(ob_auto_camera)
ob_auto_camera.location = (5.62425, -6.4191, 5.56026)
ob_auto_camera.rotation_euler = (1.09748, -7.21219e-08, 0.694738)
scene.camera = ob_auto_camera
light_auto_sun = bpy.data.lights.new('AutoSun', 'SUN')
light_auto_sun.energy = 3.0
light_auto_sun.angle = 0.0523599
ob_auto_sun = bpy.data.objects.new('AutoSun', light_auto_sun)
scene.collection.objects.link(ob_auto_sun)
ob_auto_sun.rotation_euler = (0.872665, 0.174533, 0.523599)
bpy.context.view_layer.update()

